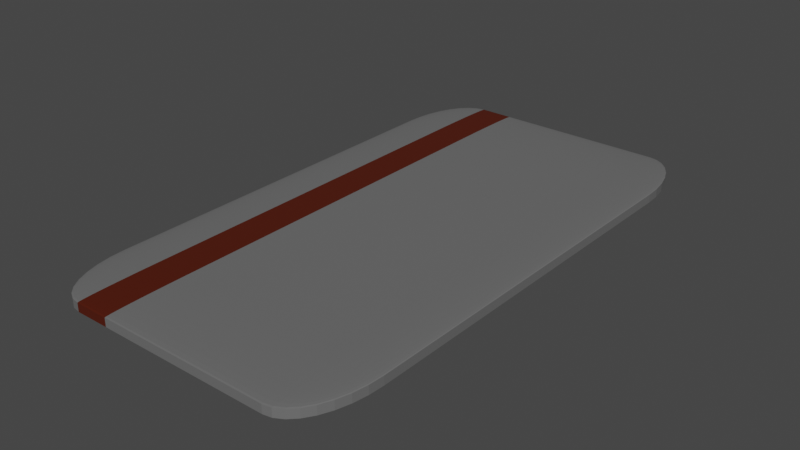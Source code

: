 # Source: BrownKeyCard.blend  (saved by Blender 3.6.11; exported with 4.5.12 LTS)
import bpy
from mathutils import Matrix  # noqa: F401  (used for matrix-valued properties, if any)

bpy.ops.wm.read_factory_settings(use_empty=True)
scene = bpy.context.scene
scene.name = 'Scene'

# ---- collections
col_collection = bpy.data.collections.new('Collection'); scene.collection.children.link(col_collection)

# ---- materials (node trees are filled in below, after node groups)
mat_base = bpy.data.materials.new('Base')
mat_base.use_transparent_shadow = False
mat_brown = bpy.data.materials.new('Brown')
mat_brown.use_transparent_shadow = False

# ---- material node trees
mat_base.use_nodes = True; mat_base.node_tree.nodes.clear()
_N = mat_base.node_tree.nodes; _L = mat_base.node_tree.links
n0 = _N.new('ShaderNodeBsdfPrincipled'); n0.name = 'Principled BSDF'; n0.location = (10, 300)
n0.distribution = 'GGX'
n0.subsurface_method = 'RANDOM_WALK_SKIN'
n0.inputs[0].default_value = (0.1473, 0.1473, 0.1473, 1.0)
n0.inputs[3].default_value = 1.45
n0.inputs[27].default_value = (0.0, 0.0, 0.0, 1.0)
n0.inputs[28].default_value = 1.0
n1 = _N.new('ShaderNodeOutputMaterial'); n1.name = 'Material Output'; n1.location = (300, 300)
_L.new(n0.outputs[0], n1.inputs[0])
n1.is_active_output = True
mat_brown.use_nodes = True; mat_brown.node_tree.nodes.clear()
_N = mat_brown.node_tree.nodes; _L = mat_brown.node_tree.links
n0 = _N.new('ShaderNodeBsdfPrincipled'); n0.name = 'Principled BSDF'; n0.location = (10, 300)
n0.distribution = 'GGX'
n0.subsurface_method = 'RANDOM_WALK_SKIN'
n0.inputs[0].default_value = (0.08022, 0.008023, 0.0, 1.0)
n0.inputs[3].default_value = 1.45
n0.inputs[27].default_value = (0.0, 0.0, 0.0, 1.0)
n0.inputs[28].default_value = 1.0
n1 = _N.new('ShaderNodeOutputMaterial'); n1.name = 'Material Output'; n1.location = (300, 300)
_L.new(n0.outputs[0], n1.inputs[0])
n1.is_active_output = True

# ---- world
world_world = bpy.data.worlds.new('World'); scene.world = world_world
world_world.use_nodes = True; world_world.node_tree.nodes.clear()
_N = world_world.node_tree.nodes; _L = world_world.node_tree.links
n0 = _N.new('ShaderNodeOutputWorld'); n0.name = 'World Output'; n0.location = (300, 300)
n1 = _N.new('ShaderNodeBackground'); n1.name = 'Background'; n1.location = (10, 300)
n1.inputs[0].default_value = (0.05088, 0.05088, 0.05088, 1.0)
_L.new(n1.outputs[0], n0.inputs[0])
n0.is_active_output = True
world_world.color = (0.05088, 0.05088, 0.05088)
world_world.use_sun_shadow = False
world_world.sun_shadow_jitter_overblur = 0.0

# ---- meshes
me_cube_007 = bpy.data.meshes.new('Cube.007')
me_cube_007.from_pydata([(-0.71, -0.71, -1.0), (-0.71, -1.0, -0.71), (-1.0, -0.71, -0.71), (-0.71, -0.7666, -0.9944), (-0.71, -0.821, -0.9779), (-0.71, -0.8711, -0.9511), (-0.71, -0.9151, -0.9151), (-0.7666, -0.71, -0.9944), (-0.7683, -0.769, -0.9879), (-0.7684, -0.8239, -0.9702), (-0.7679, -0.8713, -0.9439), (-0.7676, -0.9109, -0.9111), (-0.821, -0.71, -0.9779), (-0.8237, -0.7691, -0.9702), (-0.8223, -0.8225, -0.9526), (-0.8189, -0.866, -0.9289), (-0.8169, -0.9006, -0.9006), (-0.8711, -0.71, -0.9511), (-0.8716, -0.7682, -0.9437), (-0.8661, -0.819, -0.9288), (-0.8582, -0.8582, -0.9105), (-0.854, -0.888, -0.888), (-0.8774, -0.8774, -0.8774), (-0.7666, -0.9944, -0.71), (-0.821, -0.9779, -0.71), (-0.8711, -0.9511, -0.71), (-0.9151, -0.9151, -0.71), (-0.71, -0.9944, -0.7666), (-0.769, -0.9879, -0.7683), (-0.8239, -0.9702, -0.7684), (-0.8713, -0.9439, -0.7679), (-0.9109, -0.9111, -0.7676), (-0.71, -0.9779, -0.821), (-0.7691, -0.9702, -0.8237), (-0.8225, -0.9526, -0.8223), (-0.866, -0.9289, -0.8189), (-0.9006, -0.9006, -0.8169), (-0.71, -0.9511, -0.8711), (-0.7682, -0.9437, -0.8716), (-0.819, -0.9288, -0.8661), (-0.8582, -0.9105, -0.8582), (-0.888, -0.888, -0.854), (-0.9944, -0.71, -0.7666), (-0.9779, -0.71, -0.821), (-0.9511, -0.71, -0.8711), (-0.9151, -0.71, -0.9151), (-0.9944, -0.7666, -0.71), (-0.9879, -0.7683, -0.769), (-0.9702, -0.7684, -0.8239), (-0.9439, -0.7679, -0.8713), (-0.9111, -0.7676, -0.9109), (-0.9779, -0.821, -0.71), (-0.9702, -0.8237, -0.7691), (-0.9526, -0.8223, -0.8225), (-0.9289, -0.8189, -0.866), (-0.9006, -0.8169, -0.9006), (-0.9511, -0.8711, -0.71), (-0.9437, -0.8716, -0.7682), (-0.9288, -0.8661, -0.819), (-0.9105, -0.8582, -0.8582), (-0.888, -0.854, -0.888), (-0.71, -1.0, 0.71), (-0.71, -0.71, 1.0), (-1.0, -0.71, 0.71), (-0.71, -0.9944, 0.7666), (-0.71, -0.9779, 0.821), (-0.71, -0.9511, 0.8711), (-0.71, -0.9151, 0.9151), (-0.7666, -0.9944, 0.71), (-0.7683, -0.9879, 0.769), (-0.7684, -0.9702, 0.8239), (-0.7679, -0.9439, 0.8713), (-0.7676, -0.9111, 0.9109), (-0.821, -0.9779, 0.71), (-0.8237, -0.9702, 0.7691), (-0.8223, -0.9526, 0.8225), (-0.8189, -0.9289, 0.866), (-0.8169, -0.9006, 0.9006), (-0.8711, -0.9511, 0.71), (-0.8716, -0.9437, 0.7682), (-0.8661, -0.9288, 0.819), (-0.8582, -0.9105, 0.8582), (-0.854, -0.888, 0.888), (-0.8774, -0.8774, 0.8774), (-0.7666, -0.71, 0.9944), (-0.821, -0.71, 0.9779), (-0.8711, -0.71, 0.9511), (-0.9151, -0.71, 0.9151), (-0.71, -0.7666, 0.9944), (-0.769, -0.7683, 0.9879), (-0.8239, -0.7684, 0.9702), (-0.8713, -0.7679, 0.9439), (-0.9109, -0.7676, 0.9111), (-0.71, -0.821, 0.9779), (-0.7691, -0.8237, 0.9702), (-0.8225, -0.8223, 0.9526), (-0.866, -0.8189, 0.9289), (-0.9006, -0.8169, 0.9006), (-0.71, -0.8711, 0.9511), (-0.7682, -0.8716, 0.9437), (-0.819, -0.8661, 0.9288), (-0.8582, -0.8582, 0.9105), (-0.888, -0.854, 0.888), (-0.9944, -0.7666, 0.71), (-0.9779, -0.821, 0.71), (-0.9511, -0.8711, 0.71), (-0.9151, -0.9151, 0.71), (-0.9944, -0.71, 0.7666), (-0.9879, -0.769, 0.7683), (-0.9702, -0.8239, 0.7684), (-0.9439, -0.8713, 0.7679), (-0.9111, -0.9109, 0.7676), (-0.9779, -0.71, 0.821), (-0.9702, -0.7691, 0.8237), (-0.9526, -0.8225, 0.8223), (-0.9289, -0.866, 0.8189), (-0.9006, -0.9006, 0.8169), (-0.9511, -0.71, 0.8711), (-0.9437, -0.7682, 0.8716), (-0.9288, -0.819, 0.8661), (-0.9105, -0.8582, 0.8582), (-0.888, -0.888, 0.854), (-0.71, 0.71, -1.0), (-1.0, 0.71, -0.71), (-0.71, 1.0, -0.71), (-0.7666, 0.71, -0.9944), (-0.821, 0.71, -0.9779), (-0.8711, 0.71, -0.9511), (-0.9151, 0.71, -0.9151), (-0.71, 0.7666, -0.9944), (-0.769, 0.7683, -0.9879), (-0.8239, 0.7684, -0.9702), (-0.8713, 0.7679, -0.9439), (-0.9109, 0.7676, -0.9111), (-0.71, 0.821, -0.9779), (-0.7691, 0.8237, -0.9702), (-0.8225, 0.8223, -0.9526), (-0.866, 0.8189, -0.9289), (-0.9006, 0.8169, -0.9006), (-0.71, 0.8711, -0.9511), (-0.7682, 0.8716, -0.9437), (-0.819, 0.8661, -0.9288), (-0.8582, 0.8582, -0.9105), (-0.888, 0.854, -0.888), (-0.8774, 0.8774, -0.8774), (-0.9944, 0.7666, -0.71), (-0.9779, 0.821, -0.71), (-0.9511, 0.8711, -0.71), (-0.9151, 0.9151, -0.71), (-0.9944, 0.71, -0.7666), (-0.9879, 0.769, -0.7683), (-0.9702, 0.8239, -0.7684), (-0.9439, 0.8713, -0.7679), (-0.9111, 0.9109, -0.7676), (-0.9779, 0.71, -0.821), (-0.9702, 0.7691, -0.8237), (-0.9526, 0.8225, -0.8223), (-0.9289, 0.866, -0.8189), (-0.9006, 0.9006, -0.8169), (-0.9511, 0.71, -0.8711), (-0.9437, 0.7682, -0.8716), (-0.9288, 0.819, -0.8661), (-0.9105, 0.8582, -0.8582), (-0.888, 0.888, -0.854), (-0.71, 0.9944, -0.7666), (-0.71, 0.9779, -0.821), (-0.71, 0.9511, -0.8711), (-0.71, 0.9151, -0.9151), (-0.7666, 0.9944, -0.71), (-0.7683, 0.9879, -0.769), (-0.7684, 0.9702, -0.8239), (-0.7679, 0.9439, -0.8713), (-0.7676, 0.9111, -0.9109), (-0.821, 0.9779, -0.71), (-0.8237, 0.9702, -0.7691), (-0.8223, 0.9526, -0.8225), (-0.8189, 0.9289, -0.866), (-0.8169, 0.9006, -0.9006), (-0.8711, 0.9511, -0.71), (-0.8716, 0.9437, -0.7682), (-0.8661, 0.9288, -0.819), (-0.8582, 0.9105, -0.8582), (-0.854, 0.888, -0.888), (-0.71, 0.71, 1.0), (-0.71, 1.0, 0.71), (-1.0, 0.71, 0.71), (-0.71, 0.7666, 0.9944), (-0.71, 0.821, 0.9779), (-0.71, 0.8711, 0.9511), (-0.71, 0.9151, 0.9151), (-0.7666, 0.71, 0.9944), (-0.7683, 0.769, 0.9879), (-0.7684, 0.8239, 0.9702), (-0.7679, 0.8713, 0.9439), (-0.7676, 0.9109, 0.9111), (-0.821, 0.71, 0.9779), (-0.8237, 0.7691, 0.9702), (-0.8223, 0.8225, 0.9526), (-0.8189, 0.866, 0.9289), (-0.8169, 0.9006, 0.9006), (-0.8711, 0.71, 0.9511), (-0.8716, 0.7682, 0.9437), (-0.8661, 0.819, 0.9288), (-0.8582, 0.8582, 0.9105), (-0.854, 0.888, 0.888), (-0.8774, 0.8774, 0.8774), (-0.7666, 0.9944, 0.71), (-0.821, 0.9779, 0.71), (-0.8711, 0.9511, 0.71), (-0.9151, 0.9151, 0.71), (-0.71, 0.9944, 0.7666), (-0.769, 0.9879, 0.7683), (-0.8239, 0.9702, 0.7684), (-0.8713, 0.9439, 0.7679), (-0.9109, 0.9111, 0.7676), (-0.71, 0.9779, 0.821), (-0.7691, 0.9702, 0.8237), (-0.8225, 0.9526, 0.8223), (-0.866, 0.9289, 0.8189), (-0.9006, 0.9006, 0.8169), (-0.71, 0.9511, 0.8711), (-0.7682, 0.9437, 0.8716), (-0.819, 0.9288, 0.8661), (-0.8582, 0.9105, 0.8582), (-0.888, 0.888, 0.854), (-0.9944, 0.71, 0.7666), (-0.9779, 0.71, 0.821), (-0.9511, 0.71, 0.8711), (-0.9151, 0.71, 0.9151), (-0.9944, 0.7666, 0.71), (-0.9879, 0.7683, 0.769), (-0.9702, 0.7684, 0.8239), (-0.9439, 0.7679, 0.8713), (-0.9111, 0.7676, 0.9109), (-0.9779, 0.821, 0.71), (-0.9702, 0.8237, 0.7691), (-0.9526, 0.8223, 0.8225), (-0.9289, 0.8189, 0.866), (-0.9006, 0.8169, 0.9006), (-0.9511, 0.8711, 0.71), (-0.9437, 0.8716, 0.7682), (-0.9288, 0.8661, 0.819), (-0.9105, 0.8582, 0.8582), (-0.888, 0.854, 0.888), (0.71, -0.71, -1.0), (1.0, -0.71, -0.71), (0.71, -1.0, -0.71), (0.7666, -0.71, -0.9944), (0.821, -0.71, -0.9779), (0.8711, -0.71, -0.9511), (0.9151, -0.71, -0.9151), (0.71, -0.7666, -0.9944), (0.769, -0.7683, -0.9879), (0.8239, -0.7684, -0.9702), (0.8713, -0.7679, -0.9439), (0.9109, -0.7676, -0.9111), (0.71, -0.821, -0.9779), (0.7691, -0.8237, -0.9702), (0.8225, -0.8223, -0.9526), (0.866, -0.8189, -0.9289), (0.9006, -0.8169, -0.9006), (0.71, -0.8711, -0.9511), (0.7682, -0.8716, -0.9437), (0.819, -0.8661, -0.9288), (0.8582, -0.8582, -0.9105), (0.888, -0.854, -0.888), (0.8774, -0.8774, -0.8774), (0.9944, -0.7666, -0.71), (0.9779, -0.821, -0.71), (0.9511, -0.8711, -0.71), (0.9151, -0.9151, -0.71), (0.9944, -0.71, -0.7666), (0.9879, -0.769, -0.7683), (0.9702, -0.8239, -0.7684), (0.9439, -0.8713, -0.7679), (0.9111, -0.9109, -0.7676), (0.9779, -0.71, -0.821), (0.9702, -0.7691, -0.8237), (0.9526, -0.8225, -0.8223), (0.9289, -0.866, -0.8189), (0.9006, -0.9006, -0.8169), (0.9511, -0.71, -0.8711), (0.9437, -0.7682, -0.8716), (0.9288, -0.819, -0.8661), (0.9105, -0.8582, -0.8582), (0.888, -0.888, -0.854), (0.71, -0.9944, -0.7666), (0.71, -0.9779, -0.821), (0.71, -0.9511, -0.8711), (0.71, -0.9151, -0.9151), (0.7666, -0.9944, -0.71), (0.7683, -0.9879, -0.769), (0.7684, -0.9702, -0.8239), (0.7679, -0.9439, -0.8713), (0.7676, -0.9111, -0.9109), (0.821, -0.9779, -0.71), (0.8237, -0.9702, -0.7691), (0.8223, -0.9526, -0.8225), (0.8189, -0.9289, -0.866), (0.8169, -0.9006, -0.9006), (0.8711, -0.9511, -0.71), (0.8716, -0.9437, -0.7682), (0.8661, -0.9288, -0.819), (0.8582, -0.9105, -0.8582), (0.854, -0.888, -0.888), (0.71, -0.71, 1.0), (0.71, -1.0, 0.71), (1.0, -0.71, 0.71), (0.71, -0.7666, 0.9944), (0.71, -0.821, 0.9779), (0.71, -0.8711, 0.9511), (0.71, -0.9151, 0.9151), (0.7666, -0.71, 0.9944), (0.7683, -0.769, 0.9879), (0.7684, -0.8239, 0.9702), (0.7679, -0.8713, 0.9439), (0.7676, -0.9109, 0.9111), (0.821, -0.71, 0.9779), (0.8237, -0.7691, 0.9702), (0.8223, -0.8225, 0.9526), (0.8189, -0.866, 0.9289), (0.8169, -0.9006, 0.9006), (0.8711, -0.71, 0.9511), (0.8716, -0.7682, 0.9437), (0.8661, -0.819, 0.9288), (0.8582, -0.8582, 0.9105), (0.854, -0.888, 0.888), (0.8774, -0.8774, 0.8774), (0.7666, -0.9944, 0.71), (0.821, -0.9779, 0.71), (0.8711, -0.9511, 0.71), (0.9151, -0.9151, 0.71), (0.71, -0.9944, 0.7666), (0.769, -0.9879, 0.7683), (0.8239, -0.9702, 0.7684), (0.8713, -0.9439, 0.7679), (0.9109, -0.9111, 0.7676), (0.71, -0.9779, 0.821), (0.7691, -0.9702, 0.8237), (0.8225, -0.9526, 0.8223), (0.866, -0.9289, 0.8189), (0.9006, -0.9006, 0.8169), (0.71, -0.9511, 0.8711), (0.7682, -0.9437, 0.8716), (0.819, -0.9288, 0.8661), (0.8582, -0.9105, 0.8582), (0.888, -0.888, 0.854), (0.9944, -0.71, 0.7666), (0.9779, -0.71, 0.821), (0.9511, -0.71, 0.8711), (0.9151, -0.71, 0.9151), (0.9944, -0.7666, 0.71), (0.9879, -0.7683, 0.769), (0.9702, -0.7684, 0.8239), (0.9439, -0.7679, 0.8713), (0.9111, -0.7676, 0.9109), (0.9779, -0.821, 0.71), (0.9702, -0.8237, 0.7691), (0.9526, -0.8223, 0.8225), (0.9289, -0.8189, 0.866), (0.9006, -0.8169, 0.9006), (0.9511, -0.8711, 0.71), (0.9437, -0.8716, 0.7682), (0.9288, -0.8661, 0.819), (0.9105, -0.8582, 0.8582), (0.888, -0.854, 0.888), (0.71, 0.71, -1.0), (0.71, 1.0, -0.71), (1.0, 0.71, -0.71), (0.71, 0.7666, -0.9944), (0.71, 0.821, -0.9779), (0.71, 0.8711, -0.9511), (0.71, 0.9151, -0.9151), (0.7666, 0.71, -0.9944), (0.7683, 0.769, -0.9879), (0.7684, 0.8239, -0.9702), (0.7679, 0.8713, -0.9439), (0.7676, 0.9109, -0.9111), (0.821, 0.71, -0.9779), (0.8237, 0.7691, -0.9702), (0.8223, 0.8225, -0.9526), (0.8189, 0.866, -0.9289), (0.8169, 0.9006, -0.9006), (0.8711, 0.71, -0.9511), (0.8716, 0.7682, -0.9437), (0.8661, 0.819, -0.9288), (0.8582, 0.8582, -0.9105), (0.854, 0.888, -0.888), (0.8774, 0.8774, -0.8774), (0.7666, 0.9944, -0.71), (0.821, 0.9779, -0.71), (0.8711, 0.9511, -0.71), (0.9151, 0.9151, -0.71), (0.71, 0.9944, -0.7666), (0.769, 0.9879, -0.7683), (0.8239, 0.9702, -0.7684), (0.8713, 0.9439, -0.7679), (0.9109, 0.9111, -0.7676), (0.71, 0.9779, -0.821), (0.7691, 0.9702, -0.8237), (0.8225, 0.9526, -0.8223), (0.866, 0.9289, -0.8189), (0.9006, 0.9006, -0.8169), (0.71, 0.9511, -0.8711), (0.7682, 0.9437, -0.8716), (0.819, 0.9288, -0.8661), (0.8582, 0.9105, -0.8582), (0.888, 0.888, -0.854), (0.9944, 0.71, -0.7666), (0.9779, 0.71, -0.821), (0.9511, 0.71, -0.8711), (0.9151, 0.71, -0.9151), (0.9944, 0.7666, -0.71), (0.9879, 0.7683, -0.769), (0.9702, 0.7684, -0.8239), (0.9439, 0.7679, -0.8713), (0.9111, 0.7676, -0.9109), (0.9779, 0.821, -0.71), (0.9702, 0.8237, -0.7691), (0.9526, 0.8223, -0.8225), (0.9289, 0.8189, -0.866), (0.9006, 0.8169, -0.9006), (0.9511, 0.8711, -0.71), (0.9437, 0.8716, -0.7682), (0.9288, 0.8661, -0.819), (0.9105, 0.8582, -0.8582), (0.888, 0.854, -0.888), (0.71, 0.71, 1.0), (1.0, 0.71, 0.71), (0.71, 1.0, 0.71), (0.7666, 0.71, 0.9944), (0.821, 0.71, 0.9779), (0.8711, 0.71, 0.9511), (0.9151, 0.71, 0.9151), (0.71, 0.7666, 0.9944), (0.769, 0.7683, 0.9879), (0.8239, 0.7684, 0.9702), (0.8713, 0.7679, 0.9439), (0.9109, 0.7676, 0.9111), (0.71, 0.821, 0.9779), (0.7691, 0.8237, 0.9702), (0.8225, 0.8223, 0.9526), (0.866, 0.8189, 0.9289), (0.9006, 0.8169, 0.9006), (0.71, 0.8711, 0.9511), (0.7682, 0.8716, 0.9437), (0.819, 0.8661, 0.9288), (0.8582, 0.8582, 0.9105), (0.888, 0.854, 0.888), (0.8774, 0.8774, 0.8774), (0.9944, 0.7666, 0.71), (0.9779, 0.821, 0.71), (0.9511, 0.8711, 0.71), (0.9151, 0.9151, 0.71), (0.9944, 0.71, 0.7666), (0.9879, 0.769, 0.7683), (0.9702, 0.8239, 0.7684), (0.9439, 0.8713, 0.7679), (0.9111, 0.9109, 0.7676), (0.9779, 0.71, 0.821), (0.9702, 0.7691, 0.8237), (0.9526, 0.8225, 0.8223), (0.9289, 0.866, 0.8189), (0.9006, 0.9006, 0.8169), (0.9511, 0.71, 0.8711), (0.9437, 0.7682, 0.8716), (0.9288, 0.819, 0.8661), (0.9105, 0.8582, 0.8582), (0.888, 0.888, 0.854), (0.71, 0.9944, 0.7666), (0.71, 0.9779, 0.821), (0.71, 0.9511, 0.8711), (0.71, 0.9151, 0.9151), (0.7666, 0.9944, 0.71), (0.7683, 0.9879, 0.769), (0.7684, 0.9702, 0.8239), (0.7679, 0.9439, 0.8713), (0.7676, 0.9111, 0.9109), (0.821, 0.9779, 0.71), (0.8237, 0.9702, 0.7691), (0.8223, 0.9526, 0.8225), (0.8189, 0.9289, 0.866), (0.8169, 0.9006, 0.9006), (0.8711, 0.9511, 0.71), (0.8716, 0.9437, 0.7682), (0.8661, 0.9288, 0.819), (0.8582, 0.9105, 0.8582), (0.854, 0.888, 0.888), (-0.2367, 0.71, -1.0), (-0.71, 0.71, -1.0), (-0.71, 0.7666, -0.9944), (-0.2367, 0.7666, -0.9944), (-0.71, 0.821, -0.9779), (-0.2367, 0.821, -0.9779), (-0.71, 0.8711, -0.9511), (-0.2367, 0.8711, -0.9511), (-0.71, 0.9151, -0.9151), (-0.2367, 0.9151, -0.9151), (-0.71, 0.9511, -0.8711), (-0.2367, 0.9511, -0.8711), (-0.71, 0.9779, -0.821), (-0.2367, 0.9779, -0.821), (-0.71, 0.9944, -0.7666), (-0.2367, 0.9944, -0.7666), (-0.71, 1.0, -0.71), (-0.2367, 1.0, -0.71), (-0.71, 0.71, 1.0), (-0.2367, 0.71, 1.0), (-0.2367, 0.7666, 0.9944), (-0.71, 0.7666, 0.9944), (-0.2367, 0.821, 0.9779), (-0.71, 0.821, 0.9779), (-0.2367, 0.8711, 0.9511), (-0.71, 0.8711, 0.9511), (-0.2367, 0.9151, 0.9151), (-0.71, 0.9151, 0.9151), (-0.2367, 0.9511, 0.8711), (-0.71, 0.9511, 0.8711), (-0.2367, 0.9779, 0.821), (-0.71, 0.9779, 0.821), (-0.2367, 0.9944, 0.7666), (-0.71, 0.9944, 0.7666), (-0.2367, 1.0, 0.71), (-0.71, 1.0, 0.71), (-0.71, -0.71, -1.0), (-0.2367, -0.71, -1.0), (-0.2367, -0.7666, -0.9944), (-0.71, -0.7666, -0.9944), (-0.2367, -0.821, -0.9779), (-0.71, -0.821, -0.9779), (-0.2367, -0.8711, -0.9511), (-0.71, -0.8711, -0.9511), (-0.2367, -0.9151, -0.9151), (-0.71, -0.9151, -0.9151), (-0.2367, -0.9511, -0.8711), (-0.71, -0.9511, -0.8711), (-0.2367, -0.9779, -0.821), (-0.71, -0.9779, -0.821), (-0.2367, -0.9944, -0.7666), (-0.71, -0.9944, -0.7666), (-0.2367, -1.0, -0.71), (-0.71, -1.0, -0.71), (-0.2367, -0.71, 1.0), (-0.71, -0.71, 1.0), (-0.71, -0.7666, 0.9944), (-0.2367, -0.7666, 0.9944), (-0.71, -0.821, 0.9779), (-0.2367, -0.821, 0.9779), (-0.71, -0.8711, 0.9511), (-0.2367, -0.8711, 0.9511), (-0.71, -0.9151, 0.9151), (-0.2367, -0.9151, 0.9151), (-0.71, -0.9511, 0.8711), (-0.2367, -0.9511, 0.8711), (-0.71, -0.9779, 0.821), (-0.2367, -0.9779, 0.821), (-0.71, -0.9944, 0.7666), (-0.2367, -0.9944, 0.7666), (-0.71, -1.0, 0.71), (-0.2367, -1.0, 0.71), (-0.4722, 0.71, -1.0), (-0.4722, 0.7666, -0.9944), (-0.4722, 0.821, -0.9779), (-0.4722, 0.8711, -0.9511), (-0.4722, 0.9151, -0.9151), (-0.4722, 0.9511, -0.8711), (-0.4722, 0.9779, -0.821), (-0.4722, 0.9944, -0.7666), (-0.4722, 1.0, -0.71), (-0.4722, 0.71, 1.0), (-0.4722, 0.7666, 0.9944), (-0.4722, 0.821, 0.9779), (-0.4722, 0.8711, 0.9511), (-0.4722, 0.9151, 0.9151), (-0.4722, 0.9511, 0.8711), (-0.4722, 0.9779, 0.821), (-0.4722, 0.9944, 0.7666), (-0.4722, 1.0, 0.71), (-0.4722, -0.71, -1.0), (-0.4722, -0.7666, -0.9944), (-0.4722, -0.821, -0.9779), (-0.4722, -0.8711, -0.9511), (-0.4722, -0.9151, -0.9151), (-0.4722, -0.9511, -0.8711), (-0.4722, -0.9779, -0.821), (-0.4722, -0.9944, -0.7666), (-0.4722, -1.0, -0.71), (-0.4722, -0.71, 1.0), (-0.4722, -0.7666, 0.9944), (-0.4722, -0.821, 0.9779), (-0.4722, -0.8711, 0.9511), (-0.4722, -0.9151, 0.9151), (-0.4722, -0.9511, 0.8711), (-0.4722, -0.9779, 0.821), (-0.4722, -0.9944, 0.7666), (-0.4722, -1.0, 0.71)], [], [(541, 558, 61, 1), (368, 428, 307, 245), (506, 183, 62, 543), (2, 63, 185, 123), (505, 522, 429, 367), (0, 3, 8, 7), (3, 4, 9, 8), (4, 5, 10, 9), (5, 6, 11, 10), (7, 8, 13, 12), (8, 9, 14, 13), (9, 10, 15, 14), (10, 11, 16, 15), (12, 13, 18, 17), (13, 14, 19, 18), (14, 15, 20, 19), (15, 16, 21, 20), (17, 18, 50, 45), (18, 19, 55, 50), (19, 20, 60, 55), (20, 21, 22, 60), (1, 23, 28, 27), (23, 24, 29, 28), (24, 25, 30, 29), (25, 26, 31, 30), (27, 28, 33, 32), (28, 29, 34, 33), (29, 30, 35, 34), (30, 31, 36, 35), (32, 33, 38, 37), (33, 34, 39, 38), (34, 35, 40, 39), (35, 36, 41, 40), (37, 38, 11, 6), (38, 39, 16, 11), (39, 40, 21, 16), (40, 41, 22, 21), (2, 42, 47, 46), (42, 43, 48, 47), (43, 44, 49, 48), (44, 45, 50, 49), (46, 47, 52, 51), (47, 48, 53, 52), (48, 49, 54, 53), (49, 50, 55, 54), (51, 52, 57, 56), (52, 53, 58, 57), (53, 54, 59, 58), (54, 55, 60, 59), (56, 57, 31, 26), (57, 58, 36, 31), (58, 59, 41, 36), (59, 60, 22, 41), (61, 64, 69, 68), (64, 65, 70, 69), (65, 66, 71, 70), (66, 67, 72, 71), (68, 69, 74, 73), (69, 70, 75, 74), (70, 71, 76, 75), (71, 72, 77, 76), (73, 74, 79, 78), (74, 75, 80, 79), (75, 76, 81, 80), (76, 77, 82, 81), (78, 79, 111, 106), (79, 80, 116, 111), (80, 81, 121, 116), (81, 82, 83, 121), (62, 84, 89, 88), (84, 85, 90, 89), (85, 86, 91, 90), (86, 87, 92, 91), (88, 89, 94, 93), (89, 90, 95, 94), (90, 91, 96, 95), (91, 92, 97, 96), (93, 94, 99, 98), (94, 95, 100, 99), (95, 96, 101, 100), (96, 97, 102, 101), (98, 99, 72, 67), (99, 100, 77, 72), (100, 101, 82, 77), (101, 102, 83, 82), (63, 103, 108, 107), (103, 104, 109, 108), (104, 105, 110, 109), (105, 106, 111, 110), (107, 108, 113, 112), (108, 109, 114, 113), (109, 110, 115, 114), (110, 111, 116, 115), (112, 113, 118, 117), (113, 114, 119, 118), (114, 115, 120, 119), (115, 116, 121, 120), (117, 118, 92, 87), (118, 119, 97, 92), (119, 120, 102, 97), (120, 121, 83, 102), (122, 125, 130, 129), (125, 126, 131, 130), (126, 127, 132, 131), (127, 128, 133, 132), (129, 130, 135, 134), (130, 131, 136, 135), (131, 132, 137, 136), (132, 133, 138, 137), (134, 135, 140, 139), (135, 136, 141, 140), (136, 137, 142, 141), (137, 138, 143, 142), (139, 140, 172, 167), (140, 141, 177, 172), (141, 142, 182, 177), (142, 143, 144, 182), (123, 145, 150, 149), (145, 146, 151, 150), (146, 147, 152, 151), (147, 148, 153, 152), (149, 150, 155, 154), (150, 151, 156, 155), (151, 152, 157, 156), (152, 153, 158, 157), (154, 155, 160, 159), (155, 156, 161, 160), (156, 157, 162, 161), (157, 158, 163, 162), (159, 160, 133, 128), (160, 161, 138, 133), (161, 162, 143, 138), (162, 163, 144, 143), (124, 164, 169, 168), (164, 165, 170, 169), (165, 166, 171, 170), (166, 167, 172, 171), (168, 169, 174, 173), (169, 170, 175, 174), (170, 171, 176, 175), (171, 172, 177, 176), (173, 174, 179, 178), (174, 175, 180, 179), (175, 176, 181, 180), (176, 177, 182, 181), (178, 179, 153, 148), (179, 180, 158, 153), (180, 181, 163, 158), (181, 182, 144, 163), (183, 186, 191, 190), (186, 187, 192, 191), (187, 188, 193, 192), (188, 189, 194, 193), (190, 191, 196, 195), (191, 192, 197, 196), (192, 193, 198, 197), (193, 194, 199, 198), (195, 196, 201, 200), (196, 197, 202, 201), (197, 198, 203, 202), (198, 199, 204, 203), (200, 201, 233, 228), (201, 202, 238, 233), (202, 203, 243, 238), (203, 204, 205, 243), (184, 206, 211, 210), (206, 207, 212, 211), (207, 208, 213, 212), (208, 209, 214, 213), (210, 211, 216, 215), (211, 212, 217, 216), (212, 213, 218, 217), (213, 214, 219, 218), (215, 216, 221, 220), (216, 217, 222, 221), (217, 218, 223, 222), (218, 219, 224, 223), (220, 221, 194, 189), (221, 222, 199, 194), (222, 223, 204, 199), (223, 224, 205, 204), (185, 225, 230, 229), (225, 226, 231, 230), (226, 227, 232, 231), (227, 228, 233, 232), (229, 230, 235, 234), (230, 231, 236, 235), (231, 232, 237, 236), (232, 233, 238, 237), (234, 235, 240, 239), (235, 236, 241, 240), (236, 237, 242, 241), (237, 238, 243, 242), (239, 240, 214, 209), (240, 241, 219, 214), (241, 242, 224, 219), (242, 243, 205, 224), (244, 247, 252, 251), (247, 248, 253, 252), (248, 249, 254, 253), (249, 250, 255, 254), (251, 252, 257, 256), (252, 253, 258, 257), (253, 254, 259, 258), (254, 255, 260, 259), (256, 257, 262, 261), (257, 258, 263, 262), (258, 259, 264, 263), (259, 260, 265, 264), (261, 262, 294, 289), (262, 263, 299, 294), (263, 264, 304, 299), (264, 265, 266, 304), (245, 267, 272, 271), (267, 268, 273, 272), (268, 269, 274, 273), (269, 270, 275, 274), (271, 272, 277, 276), (272, 273, 278, 277), (273, 274, 279, 278), (274, 275, 280, 279), (276, 277, 282, 281), (277, 278, 283, 282), (278, 279, 284, 283), (279, 280, 285, 284), (281, 282, 255, 250), (282, 283, 260, 255), (283, 284, 265, 260), (284, 285, 266, 265), (246, 286, 291, 290), (286, 287, 292, 291), (287, 288, 293, 292), (288, 289, 294, 293), (290, 291, 296, 295), (291, 292, 297, 296), (292, 293, 298, 297), (293, 294, 299, 298), (295, 296, 301, 300), (296, 297, 302, 301), (297, 298, 303, 302), (298, 299, 304, 303), (300, 301, 275, 270), (301, 302, 280, 275), (302, 303, 285, 280), (303, 304, 266, 285), (305, 308, 313, 312), (308, 309, 314, 313), (309, 310, 315, 314), (310, 311, 316, 315), (312, 313, 318, 317), (313, 314, 319, 318), (314, 315, 320, 319), (315, 316, 321, 320), (317, 318, 323, 322), (318, 319, 324, 323), (319, 320, 325, 324), (320, 321, 326, 325), (322, 323, 355, 350), (323, 324, 360, 355), (324, 325, 365, 360), (325, 326, 327, 365), (306, 328, 333, 332), (328, 329, 334, 333), (329, 330, 335, 334), (330, 331, 336, 335), (332, 333, 338, 337), (333, 334, 339, 338), (334, 335, 340, 339), (335, 336, 341, 340), (337, 338, 343, 342), (338, 339, 344, 343), (339, 340, 345, 344), (340, 341, 346, 345), (342, 343, 316, 311), (343, 344, 321, 316), (344, 345, 326, 321), (345, 346, 327, 326), (307, 347, 352, 351), (347, 348, 353, 352), (348, 349, 354, 353), (349, 350, 355, 354), (351, 352, 357, 356), (352, 353, 358, 357), (353, 354, 359, 358), (354, 355, 360, 359), (356, 357, 362, 361), (357, 358, 363, 362), (358, 359, 364, 363), (359, 360, 365, 364), (361, 362, 336, 331), (362, 363, 341, 336), (363, 364, 346, 341), (364, 365, 327, 346), (366, 369, 374, 373), (369, 370, 375, 374), (370, 371, 376, 375), (371, 372, 377, 376), (373, 374, 379, 378), (374, 375, 380, 379), (375, 376, 381, 380), (376, 377, 382, 381), (378, 379, 384, 383), (379, 380, 385, 384), (380, 381, 386, 385), (381, 382, 387, 386), (383, 384, 416, 411), (384, 385, 421, 416), (385, 386, 426, 421), (386, 387, 388, 426), (367, 389, 394, 393), (389, 390, 395, 394), (390, 391, 396, 395), (391, 392, 397, 396), (393, 394, 399, 398), (394, 395, 400, 399), (395, 396, 401, 400), (396, 397, 402, 401), (398, 399, 404, 403), (399, 400, 405, 404), (400, 401, 406, 405), (401, 402, 407, 406), (403, 404, 377, 372), (404, 405, 382, 377), (405, 406, 387, 382), (406, 407, 388, 387), (368, 408, 413, 412), (408, 409, 414, 413), (409, 410, 415, 414), (410, 411, 416, 415), (412, 413, 418, 417), (413, 414, 419, 418), (414, 415, 420, 419), (415, 416, 421, 420), (417, 418, 423, 422), (418, 419, 424, 423), (419, 420, 425, 424), (420, 421, 426, 425), (422, 423, 397, 392), (423, 424, 402, 397), (424, 425, 407, 402), (425, 426, 388, 407), (427, 430, 435, 434), (430, 431, 436, 435), (431, 432, 437, 436), (432, 433, 438, 437), (434, 435, 440, 439), (435, 436, 441, 440), (436, 437, 442, 441), (437, 438, 443, 442), (439, 440, 445, 444), (440, 441, 446, 445), (441, 442, 447, 446), (442, 443, 448, 447), (444, 445, 477, 472), (445, 446, 482, 477), (446, 447, 487, 482), (447, 448, 449, 487), (428, 450, 455, 454), (450, 451, 456, 455), (451, 452, 457, 456), (452, 453, 458, 457), (454, 455, 460, 459), (455, 456, 461, 460), (456, 457, 462, 461), (457, 458, 463, 462), (459, 460, 465, 464), (460, 461, 466, 465), (461, 462, 467, 466), (462, 463, 468, 467), (464, 465, 438, 433), (465, 466, 443, 438), (466, 467, 448, 443), (467, 468, 449, 448), (429, 469, 474, 473), (469, 470, 475, 474), (470, 471, 476, 475), (471, 472, 477, 476), (473, 474, 479, 478), (474, 475, 480, 479), (475, 476, 481, 480), (476, 477, 482, 481), (478, 479, 484, 483), (479, 480, 485, 484), (480, 481, 486, 485), (481, 482, 487, 486), (483, 484, 458, 453), (484, 485, 463, 458), (485, 486, 468, 463), (486, 487, 449, 468), (122, 0, 7, 125), (125, 7, 12, 126), (126, 12, 17, 127), (127, 17, 45, 128), (128, 45, 44, 159), (159, 44, 43, 154), (154, 43, 42, 149), (149, 42, 2, 123), (1, 61, 68, 23), (23, 68, 73, 24), (24, 73, 78, 25), (25, 78, 106, 26), (26, 106, 105, 56), (56, 105, 104, 51), (51, 104, 103, 46), (46, 103, 63, 2), (62, 183, 190, 84), (84, 190, 195, 85), (85, 195, 200, 86), (86, 200, 228, 87), (87, 228, 227, 117), (117, 227, 226, 112), (112, 226, 225, 107), (107, 225, 185, 63), (184, 124, 168, 206), (206, 168, 173, 207), (207, 173, 178, 208), (208, 178, 148, 209), (209, 148, 147, 239), (239, 147, 146, 234), (234, 146, 145, 229), (229, 145, 123, 185), (489, 122, 129, 490), (490, 129, 134, 492), (492, 134, 139, 494), (494, 139, 167, 496), (496, 167, 166, 498), (498, 166, 165, 500), (500, 165, 164, 502), (502, 164, 124, 504), (507, 427, 434, 508), (508, 434, 439, 510), (510, 439, 444, 512), (512, 444, 472, 514), (514, 472, 471, 516), (516, 471, 470, 518), (518, 470, 469, 520), (520, 469, 429, 522), (428, 368, 412, 450), (450, 412, 417, 451), (451, 417, 422, 452), (452, 422, 392, 453), (453, 392, 391, 483), (483, 391, 390, 478), (478, 390, 389, 473), (473, 389, 367, 429), (244, 366, 373, 247), (247, 373, 378, 248), (248, 378, 383, 249), (249, 383, 411, 250), (250, 411, 410, 281), (281, 410, 409, 276), (276, 409, 408, 271), (271, 408, 368, 245), (427, 305, 312, 430), (430, 312, 317, 431), (431, 317, 322, 432), (432, 322, 350, 433), (433, 350, 349, 464), (464, 349, 348, 459), (459, 348, 347, 454), (454, 347, 307, 428), (306, 246, 290, 328), (328, 290, 295, 329), (329, 295, 300, 330), (330, 300, 270, 331), (331, 270, 269, 361), (361, 269, 268, 356), (356, 268, 267, 351), (351, 267, 245, 307), (525, 244, 251, 526), (526, 251, 256, 528), (528, 256, 261, 530), (530, 261, 289, 532), (532, 289, 288, 534), (534, 288, 287, 536), (536, 287, 286, 538), (538, 286, 246, 540), (543, 62, 88, 544), (544, 88, 93, 546), (546, 93, 98, 548), (548, 98, 67, 550), (550, 67, 66, 552), (552, 66, 65, 554), (554, 65, 64, 556), (556, 64, 61, 558), (488, 366, 244, 525), (122, 489, 524, 0), (560, 488, 525, 578), (332, 557, 559, 306), (594, 556, 558, 595), (337, 555, 557, 332), (593, 554, 556, 594), (342, 553, 555, 337), (592, 552, 554, 593), (311, 551, 553, 342), (591, 550, 552, 592), (310, 549, 551, 311), (590, 548, 550, 591), (309, 547, 549, 310), (589, 546, 548, 590), (308, 545, 547, 309), (588, 544, 546, 589), (305, 542, 545, 308), (587, 543, 544, 588), (27, 539, 541, 1), (585, 538, 540, 586), (32, 537, 539, 27), (584, 536, 538, 585), (37, 535, 537, 32), (583, 534, 536, 584), (6, 533, 535, 37), (582, 532, 534, 583), (5, 531, 533, 6), (581, 530, 532, 582), (4, 529, 531, 5), (580, 528, 530, 581), (3, 527, 529, 4), (579, 526, 528, 580), (0, 524, 527, 3), (578, 525, 526, 579), (210, 521, 523, 184), (576, 520, 522, 577), (215, 519, 521, 210), (575, 518, 520, 576), (220, 517, 519, 215), (574, 516, 518, 575), (189, 515, 517, 220), (573, 514, 516, 574), (188, 513, 515, 189), (572, 512, 514, 573), (187, 511, 513, 188), (571, 510, 512, 572), (186, 509, 511, 187), (570, 508, 510, 571), (183, 506, 509, 186), (569, 507, 508, 570), (393, 503, 505, 367), (567, 502, 504, 568), (398, 501, 503, 393), (566, 500, 502, 567), (403, 499, 501, 398), (565, 498, 500, 566), (372, 497, 499, 403), (564, 496, 498, 565), (371, 495, 497, 372), (563, 494, 496, 564), (370, 493, 495, 371), (562, 492, 494, 563), (369, 491, 493, 370), (561, 490, 492, 562), (366, 488, 491, 369), (560, 489, 490, 561), (124, 184, 523, 504), (568, 577, 522, 505), (427, 507, 542, 305), (569, 506, 543, 587), (246, 306, 559, 540), (586, 595, 558, 541), (540, 559, 595, 586), (507, 569, 587, 542), (504, 523, 577, 568), (488, 560, 561, 491), (491, 561, 562, 493), (493, 562, 563, 495), (495, 563, 564, 497), (497, 564, 565, 499), (499, 565, 566, 501), (501, 566, 567, 503), (503, 567, 568, 505), (506, 569, 570, 509), (509, 570, 571, 511), (511, 571, 572, 513), (513, 572, 573, 515), (515, 573, 574, 517), (517, 574, 575, 519), (519, 575, 576, 521), (521, 576, 577, 523), (524, 578, 579, 527), (527, 579, 580, 529), (529, 580, 581, 531), (531, 581, 582, 533), (533, 582, 583, 535), (535, 583, 584, 537), (537, 584, 585, 539), (539, 585, 586, 541), (542, 587, 588, 545), (545, 588, 589, 547), (547, 589, 590, 549), (549, 590, 591, 551), (551, 591, 592, 553), (553, 592, 593, 555), (555, 593, 594, 557), (557, 594, 595, 559), (489, 560, 578, 524)])
me_cube_007.polygons.foreach_set('material_index', [0, 0, 0, 0, 0, 0, 0, 0, 0, 0, 0, 0, 0, 0, 0, 0, 0, 0, 0, 0, 0, 0, 0, 0, 0, 0, 0, 0, 0, 0, 0, 0, 0, 0, 0, 0, 0, 0, 0, 0, 0, 0, 0, 0, 0, 0, 0, 0, 0, 0, 0, 0, 0, 0, 0, 0, 0, 0, 0, 0, 0, 0, 0, 0, 0, 0, 0, 0, 0, 0, 0, 0, 0, 0, 0, 0, 0, 0, 0, 0, 0, 0, 0, 0, 0, 0, 0, 0, 0, 0, 0, 0, 0, 0, 0, 0, 0, 0, 0, 0, 0, 0, 0, 0, 0, 0, 0, 0, 0, 0, 0, 0, 0, 0, 0, 0, 0, 0, 0, 0, 0, 0, 0, 0, 0, 0, 0, 0, 0, 0, 0, 0, 0, 0, 0, 0, 0, 0, 0, 0, 0, 0, 0, 0, 0, 0, 0, 0, 0, 0, 0, 0, 0, 0, 0, 0, 0, 0, 0, 0, 0, 0, 0, 0, 0, 0, 0, 0, 0, 0, 0, 0, 0, 0, 0, 0, 0, 0, 0, 0, 0, 0, 0, 0, 0, 0, 0, 0, 0, 0, 0, 0, 0, 0, 0, 0, 0, 0, 0, 0, 0, 0, 0, 0, 0, 0, 0, 0, 0, 0, 0, 0, 0, 0, 0, 0, 0, 0, 0, 0, 0, 0, 0, 0, 0, 0, 0, 0, 0, 0, 0, 0, 0, 0, 0, 0, 0, 0, 0, 0, 0, 0, 0, 0, 0, 0, 0, 0, 0, 0, 0, 0, 0, 0, 0, 0, 0, 0, 0, 0, 0, 0, 0, 0, 0, 0, 0, 0, 0, 0, 0, 0, 0, 0, 0, 0, 0, 0, 0, 0, 0, 0, 0, 0, 0, 0, 0, 0, 0, 0, 0, 0, 0, 0, 0, 0, 0, 0, 0, 0, 0, 0, 0, 0, 0, 0, 0, 0, 0, 0, 0, 0, 0, 0, 0, 0, 0, 0, 0, 0, 0, 0, 0, 0, 0, 0, 0, 0, 0, 0, 0, 0, 0, 0, 0, 0, 0, 0, 0, 0, 0, 0, 0, 0, 0, 0, 0, 0, 0, 0, 0, 0, 0, 0, 0, 0, 0, 0, 0, 0, 0, 0, 0, 0, 0, 0, 0, 0, 0, 0, 0, 0, 0, 0, 0, 0, 0, 0, 0, 0, 0, 0, 0, 0, 0, 0, 0, 0, 0, 0, 0, 0, 0, 0, 0, 0, 0, 0, 0, 0, 0, 0, 0, 0, 0, 0, 0, 0, 0, 0, 0, 0, 0, 0, 0, 0, 0, 0, 0, 0, 0, 0, 0, 0, 0, 0, 0, 0, 0, 0, 0, 0, 0, 0, 0, 0, 0, 0, 0, 0, 0, 0, 0, 0, 0, 0, 0, 0, 0, 0, 0, 0, 0, 0, 0, 0, 0, 0, 0, 0, 0, 0, 0, 0, 0, 0, 0, 0, 0, 0, 0, 0, 0, 0, 0, 0, 0, 0, 0, 0, 0, 0, 0, 0, 0, 0, 0, 0, 0, 1, 0, 1, 0, 1, 0, 1, 0, 1, 0, 1, 0, 1, 0, 1, 0, 0, 0, 0, 0, 0, 0, 0, 0, 0, 0, 0, 0, 0, 0, 0, 0, 0, 0, 0, 0, 0, 0, 0, 0, 0, 0, 0, 0, 0, 0, 0, 0, 1, 0, 1, 0, 1, 0, 1, 0, 1, 0, 1, 0, 1, 0, 1, 0, 0, 0, 1, 0, 1, 0, 0, 1, 0, 0, 0, 0, 0, 0, 0, 0, 1, 1, 1, 1, 1, 1, 1, 1, 1, 1, 1, 1, 1, 1, 1, 1, 0, 0, 0, 0, 0, 0, 0, 0, 1])
_uv = me_cube_007.uv_layers.new(name='UVMap')
_uv.uv.foreach_set('vector', [0.4112, 0.9638, 0.5888, 0.9637, 0.5888, 0.9637, 0.4112, 0.9638, 0.4112, 0.5362, 0.5888, 0.5362, 0.5888, 0.7137, 0.4112, 0.7138, 0.8388, 0.5362, 0.8388, 0.5362, 0.8387, 0.7137, 0.8387, 0.7137, 0.4112, 0.03625, 0.5888, 0.03625, 0.5888, 0.2137, 0.4112, 0.2138, 0.4112, 0.3454, 0.5888, 0.3454, 0.5888, 0.4637, 0.4112, 0.4638, 0.1612, 0.7138, 0.1612, 0.7208, 0.154, 0.7211, 0.1542, 0.7138, 0.1612, 0.7208, 0.1612, 0.7276, 0.154, 0.728, 0.154, 0.7211, 0.1612, 0.7276, 0.1612, 0.7339, 0.154, 0.7339, 0.154, 0.728, 0.1612, 0.7339, 0.1612, 0.75, 0.154, 0.75, 0.154, 0.7339, 0.1542, 0.7138, 0.154, 0.7211, 0.147, 0.7211, 0.1474, 0.7138, 0.154, 0.7211, 0.154, 0.728, 0.1472, 0.7278, 0.147, 0.7211, 0.154, 0.728, 0.154, 0.7339, 0.1476, 0.7333, 0.1472, 0.7278, 0.154, 0.7339, 0.154, 0.75, 0.1479, 0.75, 0.1476, 0.7333, 0.1474, 0.7138, 0.147, 0.7211, 0.1411, 0.721, 0.1411, 0.7138, 0.147, 0.7211, 0.1472, 0.7278, 0.1417, 0.7274, 0.1411, 0.721, 0.1472, 0.7278, 0.1476, 0.7333, 0.1427, 0.7323, 0.1417, 0.7274, 0.1476, 0.7333, 0.1479, 0.75, 0.1433, 0.75, 0.1427, 0.7323, 0.1411, 0.7138, 0.1411, 0.721, 0.125, 0.721, 0.125, 0.7138, 0.1411, 0.721, 0.1417, 0.7274, 0.125, 0.7271, 0.125, 0.721, 0.1417, 0.7274, 0.1427, 0.7323, 0.125, 0.7317, 0.125, 0.7271, 0.1427, 0.7323, 0.1433, 0.75, 0.1403, 0.75, 0.125, 0.7317, 0.4112, 0.9638, 0.4112, 0.9708, 0.404, 0.9711, 0.4042, 0.9637, 0.4112, 0.9708, 0.4113, 0.9776, 0.404, 0.978, 0.404, 0.9711, 0.4113, 0.9776, 0.4112, 0.9839, 0.404, 0.9839, 0.404, 0.978, 0.4112, 0.9839, 0.4112, 1.0, 0.404, 1.0, 0.404, 0.9839, 0.4042, 0.9637, 0.404, 0.9711, 0.397, 0.9711, 0.3974, 0.9638, 0.404, 0.9711, 0.404, 0.978, 0.3972, 0.9778, 0.397, 0.9711, 0.404, 0.978, 0.404, 0.9839, 0.3976, 0.9833, 0.3972, 0.9778, 0.404, 0.9839, 0.404, 1.0, 0.3979, 1.0, 0.3976, 0.9833, 0.3974, 0.9638, 0.397, 0.9711, 0.3911, 0.971, 0.3911, 0.9638, 0.397, 0.9711, 0.3972, 0.9778, 0.3917, 0.9774, 0.3911, 0.971, 0.3972, 0.9778, 0.3976, 0.9833, 0.3927, 0.9823, 0.3917, 0.9774, 0.3976, 0.9833, 0.3979, 1.0, 0.3933, 1.0, 0.3927, 0.9823, 0.3911, 0.9638, 0.3911, 0.971, 0.375, 0.971, 0.375, 0.9638, 0.3911, 0.971, 0.3917, 0.9774, 0.375, 0.9771, 0.375, 0.971, 0.3917, 0.9774, 0.3927, 0.9823, 0.375, 0.9817, 0.375, 0.9771, 0.3927, 0.9823, 0.3933, 1.0, 0.3903, 1.0, 0.375, 0.9817, 0.4112, 0.03625, 0.4042, 0.03625, 0.4039, 0.02896, 0.4112, 0.02918, 0.4042, 0.03625, 0.3974, 0.03625, 0.397, 0.02895, 0.4039, 0.02896, 0.3974, 0.03625, 0.3911, 0.03625, 0.3911, 0.02901, 0.397, 0.02895, 0.3911, 0.03625, 0.375, 0.03625, 0.375, 0.02905, 0.3911, 0.02901, 0.4112, 0.02918, 0.4039, 0.02896, 0.4039, 0.02204, 0.4112, 0.02238, 0.4039, 0.02896, 0.397, 0.02895, 0.3972, 0.02222, 0.4039, 0.02204, 0.397, 0.02895, 0.3911, 0.02901, 0.3917, 0.02264, 0.3972, 0.02222, 0.3911, 0.02901, 0.375, 0.02905, 0.375, 0.02288, 0.3917, 0.02264, 0.4112, 0.02238, 0.4039, 0.02204, 0.404, 0.01605, 0.4112, 0.01611, 0.4039, 0.02204, 0.3972, 0.02222, 0.3976, 0.01674, 0.404, 0.01605, 0.3972, 0.02222, 0.3917, 0.02264, 0.3927, 0.01773, 0.3976, 0.01674, 0.3917, 0.02264, 0.375, 0.02288, 0.375, 0.01825, 0.3927, 0.01773, 0.4112, 0.01611, 0.404, 0.01605, 0.404, 0.0, 0.4112, 0.0, 0.404, 0.01605, 0.3976, 0.01674, 0.3979, 0.0, 0.404, 0.0, 0.3976, 0.01674, 0.3927, 0.01773, 0.3933, 0.0, 0.3979, 0.0, 0.3927, 0.01773, 0.375, 0.01825, 0.375, 0.01532, 0.3933, 0.0, 0.5888, 0.9637, 0.5958, 0.9638, 0.5961, 0.971, 0.5888, 0.9708, 0.5958, 0.9638, 0.6026, 0.9638, 0.603, 0.971, 0.5961, 0.971, 0.6026, 0.9638, 0.6089, 0.9638, 0.6089, 0.971, 0.603, 0.971, 0.6089, 0.9638, 0.625, 0.9638, 0.625, 0.971, 0.6089, 0.971, 0.5888, 0.9708, 0.5961, 0.971, 0.5961, 0.978, 0.5888, 0.9776, 0.5961, 0.971, 0.603, 0.971, 0.6028, 0.9778, 0.5961, 0.978, 0.603, 0.971, 0.6089, 0.971, 0.6083, 0.9774, 0.6028, 0.9778, 0.6089, 0.971, 0.625, 0.971, 0.625, 0.9771, 0.6083, 0.9774, 0.5888, 0.9776, 0.5961, 0.978, 0.596, 0.9839, 0.5888, 0.9839, 0.5961, 0.978, 0.6028, 0.9778, 0.6024, 0.9833, 0.596, 0.9839, 0.6028, 0.9778, 0.6083, 0.9774, 0.6073, 0.9823, 0.6024, 0.9833, 0.6083, 0.9774, 0.625, 0.9771, 0.625, 0.9817, 0.6073, 0.9823, 0.5888, 0.9839, 0.596, 0.9839, 0.596, 1.0, 0.5888, 1.0, 0.596, 0.9839, 0.6024, 0.9833, 0.6021, 1.0, 0.596, 1.0, 0.6024, 0.9833, 0.6073, 0.9823, 0.6067, 1.0, 0.6021, 1.0, 0.6073, 0.9823, 0.625, 0.9817, 0.625, 0.9847, 0.6067, 1.0, 0.8387, 0.7137, 0.8458, 0.7138, 0.8461, 0.721, 0.8388, 0.7208, 0.8458, 0.7138, 0.8526, 0.7138, 0.853, 0.721, 0.8461, 0.721, 0.8526, 0.7138, 0.8589, 0.7138, 0.8589, 0.721, 0.853, 0.721, 0.8589, 0.7138, 0.875, 0.7138, 0.875, 0.721, 0.8589, 0.721, 0.8388, 0.7208, 0.8461, 0.721, 0.8461, 0.728, 0.8388, 0.7276, 0.8461, 0.721, 0.853, 0.721, 0.8528, 0.7278, 0.8461, 0.728, 0.853, 0.721, 0.8589, 0.721, 0.8583, 0.7274, 0.8528, 0.7278, 0.8589, 0.721, 0.875, 0.721, 0.875, 0.7271, 0.8583, 0.7274, 0.8388, 0.7276, 0.8461, 0.728, 0.846, 0.7339, 0.8388, 0.7339, 0.8461, 0.728, 0.8528, 0.7278, 0.8524, 0.7333, 0.846, 0.7339, 0.8528, 0.7278, 0.8583, 0.7274, 0.8573, 0.7323, 0.8524, 0.7333, 0.8583, 0.7274, 0.875, 0.7271, 0.875, 0.7317, 0.8573, 0.7323, 0.8388, 0.7339, 0.846, 0.7339, 0.846, 0.75, 0.8388, 0.75, 0.846, 0.7339, 0.8524, 0.7333, 0.8521, 0.75, 0.846, 0.75, 0.8524, 0.7333, 0.8573, 0.7323, 0.8567, 0.75, 0.8521, 0.75, 0.8573, 0.7323, 0.875, 0.7317, 0.875, 0.7347, 0.8567, 0.75, 0.5888, 0.03625, 0.5887, 0.02918, 0.596, 0.02887, 0.5958, 0.03625, 0.5887, 0.02918, 0.5888, 0.02238, 0.596, 0.02201, 0.596, 0.02887, 0.5888, 0.02238, 0.5888, 0.01611, 0.596, 0.01609, 0.596, 0.02201, 0.5888, 0.01611, 0.5888, 0.0, 0.596, 0.0, 0.596, 0.01609, 0.5958, 0.03625, 0.596, 0.02887, 0.603, 0.02887, 0.6026, 0.03625, 0.596, 0.02887, 0.596, 0.02201, 0.6028, 0.02218, 0.603, 0.02887, 0.596, 0.02201, 0.596, 0.01609, 0.6024, 0.01675, 0.6028, 0.02218, 0.596, 0.01609, 0.596, 0.0, 0.6021, 0.0, 0.6024, 0.01675, 0.6026, 0.03625, 0.603, 0.02887, 0.6089, 0.02897, 0.6089, 0.03625, 0.603, 0.02887, 0.6028, 0.02218, 0.6083, 0.02262, 0.6089, 0.02897, 0.6028, 0.02218, 0.6024, 0.01675, 0.6073, 0.01773, 0.6083, 0.02262, 0.6024, 0.01675, 0.6021, 0.0, 0.6067, 0.0, 0.6073, 0.01773, 0.6089, 0.03625, 0.6089, 0.02897, 0.625, 0.02905, 0.625, 0.03625, 0.6089, 0.02897, 0.6083, 0.02262, 0.625, 0.02288, 0.625, 0.02905, 0.6083, 0.02262, 0.6073, 0.01773, 0.625, 0.01825, 0.625, 0.02288, 0.6073, 0.01773, 0.6067, 0.0, 0.6097, 0.0, 0.625, 0.01825, 0.1612, 0.5362, 0.1542, 0.5362, 0.1539, 0.529, 0.1612, 0.5292, 0.1542, 0.5362, 0.1474, 0.5362, 0.147, 0.529, 0.1539, 0.529, 0.1474, 0.5362, 0.1411, 0.5362, 0.1411, 0.529, 0.147, 0.529, 0.1411, 0.5362, 0.125, 0.5362, 0.125, 0.529, 0.1411, 0.529, 0.1612, 0.5292, 0.1539, 0.529, 0.1539, 0.522, 0.1612, 0.5224, 0.1539, 0.529, 0.147, 0.529, 0.1472, 0.5222, 0.1539, 0.522, 0.147, 0.529, 0.1411, 0.529, 0.1417, 0.5226, 0.1472, 0.5222, 0.1411, 0.529, 0.125, 0.529, 0.125, 0.5229, 0.1417, 0.5226, 0.1612, 0.5224, 0.1539, 0.522, 0.154, 0.5161, 0.1613, 0.5161, 0.1539, 0.522, 0.1472, 0.5222, 0.1476, 0.5167, 0.154, 0.5161, 0.1472, 0.5222, 0.1417, 0.5226, 0.1427, 0.5177, 0.1476, 0.5167, 0.1417, 0.5226, 0.125, 0.5229, 0.125, 0.5183, 0.1427, 0.5177, 0.1613, 0.5161, 0.154, 0.5161, 0.154, 0.5, 0.1612, 0.5, 0.154, 0.5161, 0.1476, 0.5167, 0.1479, 0.5, 0.154, 0.5, 0.1476, 0.5167, 0.1427, 0.5177, 0.1433, 0.5, 0.1479, 0.5, 0.1427, 0.5177, 0.125, 0.5183, 0.125, 0.5153, 0.1433, 0.5, 0.4112, 0.2138, 0.4112, 0.2208, 0.404, 0.2211, 0.4042, 0.2137, 0.4112, 0.2208, 0.4113, 0.2276, 0.404, 0.228, 0.404, 0.2211, 0.4113, 0.2276, 0.4112, 0.2339, 0.404, 0.2339, 0.404, 0.228, 0.4112, 0.2339, 0.4112, 0.25, 0.404, 0.25, 0.404, 0.2339, 0.4042, 0.2137, 0.404, 0.2211, 0.397, 0.2211, 0.3974, 0.2138, 0.404, 0.2211, 0.404, 0.228, 0.3972, 0.2278, 0.397, 0.2211, 0.404, 0.228, 0.404, 0.2339, 0.3976, 0.2333, 0.3972, 0.2278, 0.404, 0.2339, 0.404, 0.25, 0.3979, 0.25, 0.3976, 0.2333, 0.3974, 0.2138, 0.397, 0.2211, 0.3911, 0.221, 0.3911, 0.2138, 0.397, 0.2211, 0.3972, 0.2278, 0.3917, 0.2274, 0.3911, 0.221, 0.3972, 0.2278, 0.3976, 0.2333, 0.3927, 0.2323, 0.3917, 0.2274, 0.3976, 0.2333, 0.3979, 0.25, 0.3933, 0.25, 0.3927, 0.2323, 0.3911, 0.2138, 0.3911, 0.221, 0.375, 0.221, 0.375, 0.2138, 0.3911, 0.221, 0.3917, 0.2274, 0.375, 0.2271, 0.375, 0.221, 0.3917, 0.2274, 0.3927, 0.2323, 0.375, 0.2317, 0.375, 0.2271, 0.3927, 0.2323, 0.3933, 0.25, 0.3903, 0.25, 0.375, 0.2317, 0.4112, 0.2862, 0.4042, 0.2862, 0.4039, 0.279, 0.4112, 0.2792, 0.4042, 0.2862, 0.3974, 0.2862, 0.397, 0.279, 0.4039, 0.279, 0.3974, 0.2862, 0.3911, 0.2862, 0.3911, 0.279, 0.397, 0.279, 0.3911, 0.2862, 0.375, 0.2862, 0.375, 0.279, 0.3911, 0.279, 0.4112, 0.2792, 0.4039, 0.279, 0.4039, 0.272, 0.4112, 0.2724, 0.4039, 0.279, 0.397, 0.279, 0.3972, 0.2722, 0.4039, 0.272, 0.397, 0.279, 0.3911, 0.279, 0.3917, 0.2726, 0.3972, 0.2722, 0.3911, 0.279, 0.375, 0.279, 0.375, 0.2729, 0.3917, 0.2726, 0.4112, 0.2724, 0.4039, 0.272, 0.404, 0.2661, 0.4112, 0.2661, 0.4039, 0.272, 0.3972, 0.2722, 0.3976, 0.2667, 0.404, 0.2661, 0.3972, 0.2722, 0.3917, 0.2726, 0.3927, 0.2677, 0.3976, 0.2667, 0.3917, 0.2726, 0.375, 0.2729, 0.375, 0.2683, 0.3927, 0.2677, 0.4112, 0.2661, 0.404, 0.2661, 0.404, 0.25, 0.4112, 0.25, 0.404, 0.2661, 0.3976, 0.2667, 0.3979, 0.25, 0.404, 0.25, 0.3976, 0.2667, 0.3927, 0.2677, 0.3933, 0.25, 0.3979, 0.25, 0.3927, 0.2677, 0.375, 0.2683, 0.375, 0.2653, 0.3933, 0.25, 0.8388, 0.5362, 0.8387, 0.5292, 0.846, 0.5289, 0.8458, 0.5362, 0.8387, 0.5292, 0.8388, 0.5224, 0.846, 0.522, 0.846, 0.5289, 0.8388, 0.5224, 0.8388, 0.5161, 0.846, 0.5161, 0.846, 0.522, 0.8388, 0.5161, 0.8388, 0.5, 0.846, 0.5, 0.846, 0.5161, 0.8458, 0.5362, 0.846, 0.5289, 0.853, 0.5289, 0.8526, 0.5362, 0.846, 0.5289, 0.846, 0.522, 0.8528, 0.5222, 0.853, 0.5289, 0.846, 0.522, 0.846, 0.5161, 0.8524, 0.5167, 0.8528, 0.5222, 0.846, 0.5161, 0.846, 0.5, 0.8521, 0.5, 0.8524, 0.5167, 0.8526, 0.5362, 0.853, 0.5289, 0.8589, 0.529, 0.8589, 0.5362, 0.853, 0.5289, 0.8528, 0.5222, 0.8583, 0.5226, 0.8589, 0.529, 0.8528, 0.5222, 0.8524, 0.5167, 0.8573, 0.5177, 0.8583, 0.5226, 0.8524, 0.5167, 0.8521, 0.5, 0.8567, 0.5, 0.8573, 0.5177, 0.8589, 0.5362, 0.8589, 0.529, 0.875, 0.529, 0.875, 0.5362, 0.8589, 0.529, 0.8583, 0.5226, 0.875, 0.5229, 0.875, 0.529, 0.8583, 0.5226, 0.8573, 0.5177, 0.875, 0.5183, 0.875, 0.5229, 0.8573, 0.5177, 0.8567, 0.5, 0.8597, 0.5, 0.875, 0.5183, 0.5888, 0.2862, 0.5887, 0.2792, 0.596, 0.2789, 0.5958, 0.2862, 0.5887, 0.2792, 0.5888, 0.2724, 0.596, 0.272, 0.596, 0.2789, 0.5888, 0.2724, 0.5888, 0.2661, 0.596, 0.2661, 0.596, 0.272, 0.5888, 0.2661, 0.5888, 0.25, 0.596, 0.25, 0.596, 0.2661, 0.5958, 0.2862, 0.596, 0.2789, 0.603, 0.2789, 0.6026, 0.2862, 0.596, 0.2789, 0.596, 0.272, 0.6028, 0.2722, 0.603, 0.2789, 0.596, 0.272, 0.596, 0.2661, 0.6024, 0.2667, 0.6028, 0.2722, 0.596, 0.2661, 0.596, 0.25, 0.6021, 0.25, 0.6024, 0.2667, 0.6026, 0.2862, 0.603, 0.2789, 0.6089, 0.279, 0.6089, 0.2862, 0.603, 0.2789, 0.6028, 0.2722, 0.6083, 0.2726, 0.6089, 0.279, 0.6028, 0.2722, 0.6024, 0.2667, 0.6073, 0.2677, 0.6083, 0.2726, 0.6024, 0.2667, 0.6021, 0.25, 0.6067, 0.25, 0.6073, 0.2677, 0.6089, 0.2862, 0.6089, 0.279, 0.625, 0.279, 0.625, 0.2862, 0.6089, 0.279, 0.6083, 0.2726, 0.625, 0.2729, 0.625, 0.279, 0.6083, 0.2726, 0.6073, 0.2677, 0.625, 0.2683, 0.625, 0.2729, 0.6073, 0.2677, 0.6067, 0.25, 0.6097, 0.25, 0.625, 0.2683, 0.5888, 0.2137, 0.5958, 0.2138, 0.5961, 0.221, 0.5888, 0.2208, 0.5958, 0.2138, 0.6026, 0.2138, 0.603, 0.221, 0.5961, 0.221, 0.6026, 0.2138, 0.6089, 0.2138, 0.6089, 0.221, 0.603, 0.221, 0.6089, 0.2138, 0.625, 0.2138, 0.625, 0.221, 0.6089, 0.221, 0.5888, 0.2208, 0.5961, 0.221, 0.5961, 0.228, 0.5888, 0.2276, 0.5961, 0.221, 0.603, 0.221, 0.6028, 0.2278, 0.5961, 0.228, 0.603, 0.221, 0.6089, 0.221, 0.6083, 0.2274, 0.6028, 0.2278, 0.6089, 0.221, 0.625, 0.221, 0.625, 0.2271, 0.6083, 0.2274, 0.5888, 0.2276, 0.5961, 0.228, 0.596, 0.2339, 0.5888, 0.2339, 0.5961, 0.228, 0.6028, 0.2278, 0.6024, 0.2333, 0.596, 0.2339, 0.6028, 0.2278, 0.6083, 0.2274, 0.6073, 0.2323, 0.6024, 0.2333, 0.6083, 0.2274, 0.625, 0.2271, 0.625, 0.2317, 0.6073, 0.2323, 0.5888, 0.2339, 0.596, 0.2339, 0.596, 0.25, 0.5888, 0.25, 0.596, 0.2339, 0.6024, 0.2333, 0.6021, 0.25, 0.596, 0.25, 0.6024, 0.2333, 0.6073, 0.2323, 0.6067, 0.25, 0.6021, 0.25, 0.6073, 0.2323, 0.625, 0.2317, 0.625, 0.2347, 0.6067, 0.25, 0.3387, 0.7137, 0.3458, 0.7138, 0.3461, 0.721, 0.3388, 0.7208, 0.3458, 0.7138, 0.3526, 0.7138, 0.353, 0.721, 0.3461, 0.721, 0.3526, 0.7138, 0.3589, 0.7138, 0.3589, 0.721, 0.353, 0.721, 0.3589, 0.7138, 0.375, 0.7138, 0.375, 0.721, 0.3589, 0.721, 0.3388, 0.7208, 0.3461, 0.721, 0.3461, 0.728, 0.3388, 0.7276, 0.3461, 0.721, 0.353, 0.721, 0.3528, 0.7278, 0.3461, 0.728, 0.353, 0.721, 0.3589, 0.721, 0.3583, 0.7274, 0.3528, 0.7278, 0.3589, 0.721, 0.375, 0.721, 0.375, 0.7271, 0.3583, 0.7274, 0.3388, 0.7276, 0.3461, 0.728, 0.346, 0.7339, 0.3388, 0.7339, 0.3461, 0.728, 0.3528, 0.7278, 0.3524, 0.7333, 0.346, 0.7339, 0.3528, 0.7278, 0.3583, 0.7274, 0.3573, 0.7323, 0.3524, 0.7333, 0.3583, 0.7274, 0.375, 0.7271, 0.375, 0.7317, 0.3573, 0.7323, 0.3388, 0.7339, 0.346, 0.7339, 0.346, 0.75, 0.3388, 0.75, 0.346, 0.7339, 0.3524, 0.7333, 0.3521, 0.75, 0.346, 0.75, 0.3524, 0.7333, 0.3573, 0.7323, 0.3567, 0.75, 0.3521, 0.75, 0.3573, 0.7323, 0.375, 0.7317, 0.3801, 0.75, 0.3567, 0.75, 0.4112, 0.7138, 0.4112, 0.7208, 0.404, 0.7211, 0.4042, 0.7138, 0.4112, 0.7208, 0.4113, 0.7276, 0.404, 0.728, 0.404, 0.7211, 0.4113, 0.7276, 0.4112, 0.7339, 0.404, 0.7339, 0.404, 0.728, 0.4112, 0.7339, 0.4112, 0.75, 0.404, 0.75, 0.404, 0.7339, 0.4042, 0.7138, 0.404, 0.7211, 0.397, 0.7211, 0.3974, 0.7138, 0.404, 0.7211, 0.404, 0.728, 0.3972, 0.7278, 0.397, 0.7211, 0.404, 0.728, 0.404, 0.7339, 0.3976, 0.7333, 0.3972, 0.7278, 0.404, 0.7339, 0.404, 0.75, 0.3979, 0.75, 0.3976, 0.7333, 0.3974, 0.7138, 0.397, 0.7211, 0.3911, 0.721, 0.3911, 0.7138, 0.397, 0.7211, 0.3972, 0.7278, 0.3917, 0.7274, 0.3911, 0.721, 0.3972, 0.7278, 0.3976, 0.7333, 0.3927, 0.7323, 0.3917, 0.7274, 0.3976, 0.7333, 0.3979, 0.75, 0.3933, 0.75, 0.3927, 0.7323, 0.3911, 0.7138, 0.3911, 0.721, 0.375, 0.721, 0.375, 0.7138, 0.3911, 0.721, 0.3917, 0.7274, 0.375, 0.7271, 0.375, 0.721, 0.3917, 0.7274, 0.3927, 0.7323, 0.375, 0.7317, 0.375, 0.7271, 0.3927, 0.7323, 0.3933, 0.75, 0.3801, 0.75, 0.375, 0.7317, 0.4112, 0.7862, 0.4042, 0.7862, 0.4039, 0.779, 0.4112, 0.7792, 0.4042, 0.7862, 0.3974, 0.7862, 0.397, 0.779, 0.4039, 0.779, 0.3974, 0.7862, 0.3911, 0.7862, 0.3911, 0.779, 0.397, 0.779, 0.3911, 0.7862, 0.375, 0.7862, 0.375, 0.779, 0.3911, 0.779, 0.4112, 0.7792, 0.4039, 0.779, 0.4039, 0.772, 0.4112, 0.7724, 0.4039, 0.779, 0.397, 0.779, 0.3972, 0.7722, 0.4039, 0.772, 0.397, 0.779, 0.3911, 0.779, 0.3917, 0.7726, 0.3972, 0.7722, 0.3911, 0.779, 0.375, 0.779, 0.375, 0.7729, 0.3917, 0.7726, 0.4112, 0.7724, 0.4039, 0.772, 0.404, 0.7661, 0.4112, 0.7661, 0.4039, 0.772, 0.3972, 0.7722, 0.3976, 0.7667, 0.404, 0.7661, 0.3972, 0.7722, 0.3917, 0.7726, 0.3927, 0.7677, 0.3976, 0.7667, 0.3917, 0.7726, 0.375, 0.7729, 0.375, 0.7683, 0.3927, 0.7677, 0.4112, 0.7661, 0.404, 0.7661, 0.404, 0.75, 0.4112, 0.75, 0.404, 0.7661, 0.3976, 0.7667, 0.3979, 0.75, 0.404, 0.75, 0.3976, 0.7667, 0.3927, 0.7677, 0.3933, 0.75, 0.3979, 0.75, 0.3927, 0.7677, 0.375, 0.7683, 0.3801, 0.75, 0.3933, 0.75, 0.6612, 0.7138, 0.6612, 0.7208, 0.654, 0.7211, 0.6542, 0.7138, 0.6612, 0.7208, 0.6613, 0.7276, 0.654, 0.728, 0.654, 0.7211, 0.6613, 0.7276, 0.6612, 0.7339, 0.654, 0.7339, 0.654, 0.728, 0.6612, 0.7339, 0.6612, 0.75, 0.654, 0.75, 0.654, 0.7339, 0.6542, 0.7138, 0.654, 0.7211, 0.647, 0.7211, 0.6474, 0.7138, 0.654, 0.7211, 0.654, 0.728, 0.6472, 0.7278, 0.647, 0.7211, 0.654, 0.728, 0.654, 0.7339, 0.6476, 0.7333, 0.6472, 0.7278, 0.654, 0.7339, 0.654, 0.75, 0.6479, 0.75, 0.6476, 0.7333, 0.6474, 0.7138, 0.647, 0.7211, 0.6411, 0.721, 0.6411, 0.7138, 0.647, 0.7211, 0.6472, 0.7278, 0.6417, 0.7274, 0.6411, 0.721, 0.6472, 0.7278, 0.6476, 0.7333, 0.6427, 0.7323, 0.6417, 0.7274, 0.6476, 0.7333, 0.6479, 0.75, 0.6433, 0.75, 0.6427, 0.7323, 0.6411, 0.7138, 0.6411, 0.721, 0.625, 0.721, 0.625, 0.7138, 0.6411, 0.721, 0.6417, 0.7274, 0.625, 0.7271, 0.625, 0.721, 0.6417, 0.7274, 0.6427, 0.7323, 0.625, 0.7317, 0.625, 0.7271, 0.6427, 0.7323, 0.6433, 0.75, 0.625, 0.7449, 0.625, 0.7317, 0.5888, 0.7862, 0.5887, 0.7792, 0.596, 0.7789, 0.5958, 0.7863, 0.5887, 0.7792, 0.5888, 0.7724, 0.596, 0.772, 0.596, 0.7789, 0.5888, 0.7724, 0.5888, 0.7661, 0.596, 0.7661, 0.596, 0.772, 0.5888, 0.7661, 0.5888, 0.75, 0.596, 0.75, 0.596, 0.7661, 0.5958, 0.7863, 0.596, 0.7789, 0.603, 0.7789, 0.6026, 0.7863, 0.596, 0.7789, 0.596, 0.772, 0.6028, 0.7722, 0.603, 0.7789, 0.596, 0.772, 0.596, 0.7661, 0.6024, 0.7667, 0.6028, 0.7722, 0.596, 0.7661, 0.596, 0.75, 0.6021, 0.75, 0.6024, 0.7667, 0.6026, 0.7863, 0.603, 0.7789, 0.6089, 0.779, 0.6089, 0.7862, 0.603, 0.7789, 0.6028, 0.7722, 0.6083, 0.7726, 0.6089, 0.779, 0.6028, 0.7722, 0.6024, 0.7667, 0.6073, 0.7677, 0.6083, 0.7726, 0.6024, 0.7667, 0.6021, 0.75, 0.6067, 0.75, 0.6073, 0.7677, 0.6089, 0.7862, 0.6089, 0.779, 0.625, 0.779, 0.625, 0.7862, 0.6089, 0.779, 0.6083, 0.7726, 0.625, 0.7729, 0.625, 0.779, 0.6083, 0.7726, 0.6073, 0.7677, 0.625, 0.7683, 0.625, 0.7729, 0.6073, 0.7677, 0.6067, 0.75, 0.625, 0.7449, 0.625, 0.7683, 0.5888, 0.7137, 0.5958, 0.7138, 0.5961, 0.721, 0.5888, 0.7208, 0.5958, 0.7138, 0.6026, 0.7138, 0.603, 0.721, 0.5961, 0.721, 0.6026, 0.7138, 0.6089, 0.7138, 0.6089, 0.721, 0.603, 0.721, 0.6089, 0.7138, 0.625, 0.7138, 0.625, 0.721, 0.6089, 0.721, 0.5888, 0.7208, 0.5961, 0.721, 0.5961, 0.728, 0.5888, 0.7276, 0.5961, 0.721, 0.603, 0.721, 0.6028, 0.7278, 0.5961, 0.728, 0.603, 0.721, 0.6089, 0.721, 0.6083, 0.7274, 0.6028, 0.7278, 0.6089, 0.721, 0.625, 0.721, 0.625, 0.7271, 0.6083, 0.7274, 0.5888, 0.7276, 0.5961, 0.728, 0.596, 0.7339, 0.5888, 0.7339, 0.5961, 0.728, 0.6028, 0.7278, 0.6024, 0.7333, 0.596, 0.7339, 0.6028, 0.7278, 0.6083, 0.7274, 0.6073, 0.7323, 0.6024, 0.7333, 0.6083, 0.7274, 0.625, 0.7271, 0.625, 0.7317, 0.6073, 0.7323, 0.5888, 0.7339, 0.596, 0.7339, 0.596, 0.75, 0.5888, 0.75, 0.596, 0.7339, 0.6024, 0.7333, 0.6021, 0.75, 0.596, 0.75, 0.6024, 0.7333, 0.6073, 0.7323, 0.6067, 0.75, 0.6021, 0.75, 0.6073, 0.7323, 0.625, 0.7317, 0.625, 0.7449, 0.6067, 0.75, 0.3388, 0.5362, 0.3388, 0.5292, 0.346, 0.5289, 0.3458, 0.5362, 0.3388, 0.5292, 0.3388, 0.5224, 0.346, 0.522, 0.346, 0.5289, 0.3388, 0.5224, 0.3388, 0.5161, 0.346, 0.5161, 0.346, 0.522, 0.3388, 0.5161, 0.3388, 0.5, 0.346, 0.5, 0.346, 0.5161, 0.3458, 0.5362, 0.346, 0.5289, 0.353, 0.5289, 0.3526, 0.5362, 0.346, 0.5289, 0.346, 0.522, 0.3528, 0.5222, 0.353, 0.5289, 0.346, 0.522, 0.346, 0.5161, 0.3524, 0.5167, 0.3528, 0.5222, 0.346, 0.5161, 0.346, 0.5, 0.3521, 0.5, 0.3524, 0.5167, 0.3526, 0.5362, 0.353, 0.5289, 0.3589, 0.529, 0.3589, 0.5362, 0.353, 0.5289, 0.3528, 0.5222, 0.3583, 0.5226, 0.3589, 0.529, 0.3528, 0.5222, 0.3524, 0.5167, 0.3573, 0.5177, 0.3583, 0.5226, 0.3524, 0.5167, 0.3521, 0.5, 0.3567, 0.5, 0.3573, 0.5177, 0.3589, 0.5362, 0.3589, 0.529, 0.375, 0.529, 0.375, 0.5362, 0.3589, 0.529, 0.3583, 0.5226, 0.375, 0.5229, 0.375, 0.529, 0.3583, 0.5226, 0.3573, 0.5177, 0.375, 0.5183, 0.375, 0.5229, 0.3573, 0.5177, 0.3567, 0.5, 0.375, 0.5051, 0.375, 0.5183, 0.4112, 0.4638, 0.4112, 0.4708, 0.404, 0.4711, 0.4042, 0.4637, 0.4112, 0.4708, 0.4113, 0.4776, 0.404, 0.478, 0.404, 0.4711, 0.4113, 0.4776, 0.4112, 0.4839, 0.404, 0.4839, 0.404, 0.478, 0.4112, 0.4839, 0.4112, 0.5, 0.404, 0.5, 0.404, 0.4839, 0.4042, 0.4637, 0.404, 0.4711, 0.397, 0.4711, 0.3974, 0.4638, 0.404, 0.4711, 0.404, 0.478, 0.3972, 0.4778, 0.397, 0.4711, 0.404, 0.478, 0.404, 0.4839, 0.3976, 0.4833, 0.3972, 0.4778, 0.404, 0.4839, 0.404, 0.5, 0.3979, 0.5, 0.3976, 0.4833, 0.3974, 0.4638, 0.397, 0.4711, 0.3911, 0.471, 0.3911, 0.4638, 0.397, 0.4711, 0.3972, 0.4778, 0.3917, 0.4774, 0.3911, 0.471, 0.3972, 0.4778, 0.3976, 0.4833, 0.3927, 0.4823, 0.3917, 0.4774, 0.3976, 0.4833, 0.3979, 0.5, 0.3933, 0.5, 0.3927, 0.4823, 0.3911, 0.4638, 0.3911, 0.471, 0.375, 0.471, 0.375, 0.4638, 0.3911, 0.471, 0.3917, 0.4774, 0.375, 0.4771, 0.375, 0.471, 0.3917, 0.4774, 0.3927, 0.4823, 0.375, 0.4817, 0.375, 0.4771, 0.3927, 0.4823, 0.3933, 0.5, 0.375, 0.5051, 0.375, 0.4817, 0.4112, 0.5362, 0.4042, 0.5362, 0.4039, 0.529, 0.4112, 0.5292, 0.4042, 0.5362, 0.3974, 0.5362, 0.397, 0.529, 0.4039, 0.529, 0.3974, 0.5362, 0.3911, 0.5362, 0.3911, 0.529, 0.397, 0.529, 0.3911, 0.5362, 0.375, 0.5362, 0.375, 0.529, 0.3911, 0.529, 0.4112, 0.5292, 0.4039, 0.529, 0.4039, 0.522, 0.4112, 0.5224, 0.4039, 0.529, 0.397, 0.529, 0.3972, 0.5222, 0.4039, 0.522, 0.397, 0.529, 0.3911, 0.529, 0.3917, 0.5226, 0.3972, 0.5222, 0.3911, 0.529, 0.375, 0.529, 0.375, 0.5229, 0.3917, 0.5226, 0.4112, 0.5224, 0.4039, 0.522, 0.404, 0.5161, 0.4112, 0.5161, 0.4039, 0.522, 0.3972, 0.5222, 0.3976, 0.5167, 0.404, 0.5161, 0.3972, 0.5222, 0.3917, 0.5226, 0.3927, 0.5177, 0.3976, 0.5167, 0.3917, 0.5226, 0.375, 0.5229, 0.375, 0.5183, 0.3927, 0.5177, 0.4112, 0.5161, 0.404, 0.5161, 0.404, 0.5, 0.4112, 0.5, 0.404, 0.5161, 0.3976, 0.5167, 0.3979, 0.5, 0.404, 0.5, 0.3976, 0.5167, 0.3927, 0.5177, 0.3933, 0.5, 0.3979, 0.5, 0.3927, 0.5177, 0.375, 0.5183, 0.375, 0.5051, 0.3933, 0.5, 0.6612, 0.5362, 0.6542, 0.5362, 0.6539, 0.529, 0.6612, 0.5292, 0.6542, 0.5362, 0.6474, 0.5362, 0.647, 0.529, 0.6539, 0.529, 0.6474, 0.5362, 0.6411, 0.5362, 0.6411, 0.529, 0.647, 0.529, 0.6411, 0.5362, 0.625, 0.5362, 0.625, 0.529, 0.6411, 0.529, 0.6612, 0.5292, 0.6539, 0.529, 0.6539, 0.522, 0.6612, 0.5224, 0.6539, 0.529, 0.647, 0.529, 0.6472, 0.5222, 0.6539, 0.522, 0.647, 0.529, 0.6411, 0.529, 0.6417, 0.5226, 0.6472, 0.5222, 0.6411, 0.529, 0.625, 0.529, 0.625, 0.5229, 0.6417, 0.5226, 0.6612, 0.5224, 0.6539, 0.522, 0.654, 0.5161, 0.6612, 0.5161, 0.6539, 0.522, 0.6472, 0.5222, 0.6476, 0.5167, 0.654, 0.5161, 0.6472, 0.5222, 0.6417, 0.5226, 0.6427, 0.5177, 0.6476, 0.5167, 0.6417, 0.5226, 0.625, 0.5229, 0.625, 0.5183, 0.6427, 0.5177, 0.6612, 0.5161, 0.654, 0.5161, 0.654, 0.5, 0.6612, 0.5, 0.654, 0.5161, 0.6476, 0.5167, 0.6479, 0.5, 0.654, 0.5, 0.6476, 0.5167, 0.6427, 0.5177, 0.6433, 0.5, 0.6479, 0.5, 0.6427, 0.5177, 0.625, 0.5183, 0.6199, 0.5, 0.6433, 0.5, 0.5888, 0.5362, 0.5887, 0.5292, 0.596, 0.5289, 0.5958, 0.5362, 0.5887, 0.5292, 0.5888, 0.5224, 0.596, 0.522, 0.596, 0.5289, 0.5888, 0.5224, 0.5888, 0.5161, 0.596, 0.5161, 0.596, 0.522, 0.5888, 0.5161, 0.5888, 0.5, 0.596, 0.5, 0.596, 0.5161, 0.5958, 0.5362, 0.596, 0.5289, 0.603, 0.5289, 0.6026, 0.5362, 0.596, 0.5289, 0.596, 0.522, 0.6028, 0.5222, 0.603, 0.5289, 0.596, 0.522, 0.596, 0.5161, 0.6024, 0.5167, 0.6028, 0.5222, 0.596, 0.5161, 0.596, 0.5, 0.6021, 0.5, 0.6024, 0.5167, 0.6026, 0.5362, 0.603, 0.5289, 0.6089, 0.529, 0.6089, 0.5362, 0.603, 0.5289, 0.6028, 0.5222, 0.6083, 0.5226, 0.6089, 0.529, 0.6028, 0.5222, 0.6024, 0.5167, 0.6073, 0.5177, 0.6083, 0.5226, 0.6024, 0.5167, 0.6021, 0.5, 0.6067, 0.5, 0.6073, 0.5177, 0.6089, 0.5362, 0.6089, 0.529, 0.625, 0.529, 0.625, 0.5362, 0.6089, 0.529, 0.6083, 0.5226, 0.625, 0.5229, 0.625, 0.529, 0.6083, 0.5226, 0.6073, 0.5177, 0.625, 0.5183, 0.625, 0.5229, 0.6073, 0.5177, 0.6067, 0.5, 0.6199, 0.5, 0.625, 0.5183, 0.5888, 0.4637, 0.5958, 0.4638, 0.5961, 0.471, 0.5888, 0.4708, 0.5958, 0.4638, 0.6026, 0.4638, 0.603, 0.471, 0.5961, 0.471, 0.6026, 0.4638, 0.6089, 0.4638, 0.6089, 0.471, 0.603, 0.471, 0.6089, 0.4638, 0.625, 0.4638, 0.625, 0.471, 0.6089, 0.471, 0.5888, 0.4708, 0.5961, 0.471, 0.5961, 0.478, 0.5888, 0.4776, 0.5961, 0.471, 0.603, 0.471, 0.6028, 0.4778, 0.5961, 0.478, 0.603, 0.471, 0.6089, 0.471, 0.6083, 0.4774, 0.6028, 0.4778, 0.6089, 0.471, 0.625, 0.471, 0.625, 0.4771, 0.6083, 0.4774, 0.5888, 0.4776, 0.5961, 0.478, 0.596, 0.4839, 0.5888, 0.4839, 0.5961, 0.478, 0.6028, 0.4778, 0.6024, 0.4833, 0.596, 0.4839, 0.6028, 0.4778, 0.6083, 0.4774, 0.6073, 0.4823, 0.6024, 0.4833, 0.6083, 0.4774, 0.625, 0.4771, 0.625, 0.4817, 0.6073, 0.4823, 0.5888, 0.4839, 0.596, 0.4839, 0.596, 0.5, 0.5888, 0.5, 0.596, 0.4839, 0.6024, 0.4833, 0.6021, 0.5, 0.596, 0.5, 0.6024, 0.4833, 0.6073, 0.4823, 0.6067, 0.5, 0.6021, 0.5, 0.6073, 0.4823, 0.625, 0.4817, 0.6199, 0.5, 0.6067, 0.5, 0.1612, 0.5362, 0.1612, 0.7138, 0.1542, 0.7138, 0.1542, 0.5362, 0.1542, 0.5362, 0.1542, 0.7138, 0.1474, 0.7138, 0.1474, 0.5362, 0.1474, 0.5362, 0.1474, 0.7138, 0.1411, 0.7138, 0.1411, 0.5362, 0.1411, 0.5362, 0.1411, 0.7138, 0.125, 0.7138, 0.125, 0.5362, 0.375, 0.2138, 0.375, 0.03625, 0.3911, 0.03625, 0.3911, 0.2138, 0.3911, 0.2138, 0.3911, 0.03625, 0.3974, 0.03625, 0.3974, 0.2138, 0.3974, 0.2138, 0.3974, 0.03625, 0.4042, 0.03625, 0.4042, 0.2137, 0.4042, 0.2137, 0.4042, 0.03625, 0.4112, 0.03625, 0.4112, 0.2138, 0.4112, 0.9638, 0.5888, 0.9637, 0.5888, 0.9708, 0.4112, 0.9708, 0.4112, 0.9708, 0.5888, 0.9708, 0.5888, 0.9776, 0.4113, 0.9776, 0.4113, 0.9776, 0.5888, 0.9776, 0.5888, 0.9839, 0.4112, 0.9839, 0.4112, 0.9839, 0.5888, 0.9839, 0.5888, 1.0, 0.4112, 1.0, 0.4112, 0.0, 0.5888, 0.0, 0.5888, 0.01611, 0.4112, 0.01611, 0.4112, 0.01611, 0.5888, 0.01611, 0.5888, 0.02238, 0.4112, 0.02238, 0.4112, 0.02238, 0.5888, 0.02238, 0.5887, 0.02918, 0.4112, 0.02918, 0.4112, 0.02918, 0.5887, 0.02918, 0.5888, 0.03625, 0.4112, 0.03625, 0.8387, 0.7137, 0.8388, 0.5362, 0.8458, 0.5362, 0.8458, 0.7138, 0.8458, 0.7138, 0.8458, 0.5362, 0.8526, 0.5362, 0.8526, 0.7138, 0.8526, 0.7138, 0.8526, 0.5362, 0.8589, 0.5362, 0.8589, 0.7138, 0.8589, 0.7138, 0.8589, 0.5362, 0.875, 0.5362, 0.875, 0.7138, 0.625, 0.03625, 0.625, 0.2138, 0.6089, 0.2138, 0.6089, 0.03625, 0.6089, 0.03625, 0.6089, 0.2138, 0.6026, 0.2138, 0.6026, 0.03625, 0.6026, 0.03625, 0.6026, 0.2138, 0.5958, 0.2138, 0.5958, 0.03625, 0.5958, 0.03625, 0.5958, 0.2138, 0.5888, 0.2137, 0.5888, 0.03625, 0.5888, 0.2862, 0.4112, 0.2862, 0.4112, 0.2792, 0.5887, 0.2792, 0.5887, 0.2792, 0.4112, 0.2792, 0.4112, 0.2724, 0.5888, 0.2724, 0.5888, 0.2724, 0.4112, 0.2724, 0.4112, 0.2661, 0.5888, 0.2661, 0.5888, 0.2661, 0.4112, 0.2661, 0.4112, 0.25, 0.5888, 0.25, 0.5888, 0.25, 0.4112, 0.25, 0.4112, 0.2339, 0.5888, 0.2339, 0.5888, 0.2339, 0.4112, 0.2339, 0.4113, 0.2276, 0.5888, 0.2276, 0.5888, 0.2276, 0.4113, 0.2276, 0.4112, 0.2208, 0.5888, 0.2208, 0.5888, 0.2208, 0.4112, 0.2208, 0.4112, 0.2138, 0.5888, 0.2137, 0.1612, 0.5362, 0.1612, 0.5362, 0.1612, 0.5292, 0.1613, 0.5292, 0.1613, 0.5292, 0.1612, 0.5292, 0.1612, 0.5224, 0.1612, 0.5224, 0.1612, 0.5224, 0.1612, 0.5224, 0.1613, 0.5161, 0.1613, 0.5161, 0.1613, 0.5161, 0.1613, 0.5161, 0.1612, 0.5, 0.1612, 0.5, 0.375, 0.2862, 0.375, 0.2862, 0.3911, 0.2862, 0.3911, 0.2862, 0.3911, 0.2862, 0.3911, 0.2862, 0.3974, 0.2862, 0.3974, 0.2862, 0.3974, 0.2862, 0.3974, 0.2862, 0.4042, 0.2862, 0.4042, 0.2862, 0.4042, 0.2862, 0.4042, 0.2862, 0.4112, 0.2862, 0.4112, 0.2862, 0.7796, 0.5362, 0.6612, 0.5362, 0.6612, 0.5292, 0.7796, 0.5292, 0.7796, 0.5292, 0.6612, 0.5292, 0.6612, 0.5224, 0.7796, 0.5224, 0.7796, 0.5224, 0.6612, 0.5224, 0.6612, 0.5161, 0.7796, 0.5161, 0.7796, 0.5161, 0.6612, 0.5161, 0.6612, 0.5, 0.7796, 0.5, 0.625, 0.3454, 0.625, 0.4638, 0.6089, 0.4638, 0.6089, 0.3454, 0.6089, 0.3454, 0.6089, 0.4638, 0.6026, 0.4638, 0.6026, 0.3454, 0.6026, 0.3454, 0.6026, 0.4638, 0.5958, 0.4638, 0.5958, 0.3454, 0.5958, 0.3454, 0.5958, 0.4638, 0.5888, 0.4637, 0.5888, 0.3454, 0.5888, 0.5362, 0.4112, 0.5362, 0.4112, 0.5292, 0.5887, 0.5292, 0.5887, 0.5292, 0.4112, 0.5292, 0.4112, 0.5224, 0.5888, 0.5224, 0.5888, 0.5224, 0.4112, 0.5224, 0.4112, 0.5161, 0.5888, 0.5161, 0.5888, 0.5161, 0.4112, 0.5161, 0.4112, 0.5, 0.5888, 0.5, 0.5888, 0.5, 0.4112, 0.5, 0.4112, 0.4839, 0.5888, 0.4839, 0.5888, 0.4839, 0.4112, 0.4839, 0.4113, 0.4776, 0.5888, 0.4776, 0.5888, 0.4776, 0.4113, 0.4776, 0.4112, 0.4708, 0.5888, 0.4708, 0.5888, 0.4708, 0.4112, 0.4708, 0.4112, 0.4638, 0.5888, 0.4637, 0.3387, 0.7137, 0.3388, 0.5362, 0.3458, 0.5362, 0.3458, 0.7138, 0.3458, 0.7138, 0.3458, 0.5362, 0.3526, 0.5362, 0.3526, 0.7138, 0.3526, 0.7138, 0.3526, 0.5362, 0.3589, 0.5362, 0.3589, 0.7138, 0.3589, 0.7138, 0.3589, 0.5362, 0.375, 0.5362, 0.375, 0.7138, 0.375, 0.7138, 0.375, 0.5362, 0.3911, 0.5362, 0.3911, 0.7138, 0.3911, 0.7138, 0.3911, 0.5362, 0.3974, 0.5362, 0.3974, 0.7138, 0.3974, 0.7138, 0.3974, 0.5362, 0.4042, 0.5362, 0.4042, 0.7138, 0.4042, 0.7138, 0.4042, 0.5362, 0.4112, 0.5362, 0.4112, 0.7138, 0.6612, 0.5362, 0.6612, 0.7138, 0.6542, 0.7138, 0.6542, 0.5362, 0.6542, 0.5362, 0.6542, 0.7138, 0.6474, 0.7138, 0.6474, 0.5362, 0.6474, 0.5362, 0.6474, 0.7138, 0.6411, 0.7138, 0.6411, 0.5362, 0.6411, 0.5362, 0.6411, 0.7138, 0.625, 0.7138, 0.625, 0.5362, 0.625, 0.5362, 0.625, 0.7138, 0.6089, 0.7138, 0.6089, 0.5362, 0.6089, 0.5362, 0.6089, 0.7138, 0.6026, 0.7138, 0.6026, 0.5362, 0.6026, 0.5362, 0.6026, 0.7138, 0.5958, 0.7138, 0.5958, 0.5362, 0.5958, 0.5362, 0.5958, 0.7138, 0.5888, 0.7137, 0.5888, 0.5362, 0.5888, 0.7862, 0.4112, 0.7862, 0.4112, 0.7792, 0.5887, 0.7792, 0.5887, 0.7792, 0.4112, 0.7792, 0.4112, 0.7724, 0.5888, 0.7724, 0.5888, 0.7724, 0.4112, 0.7724, 0.4112, 0.7661, 0.5888, 0.7661, 0.5888, 0.7661, 0.4112, 0.7661, 0.4112, 0.75, 0.5888, 0.75, 0.5888, 0.75, 0.4112, 0.75, 0.4112, 0.7339, 0.5888, 0.7339, 0.5888, 0.7339, 0.4112, 0.7339, 0.4113, 0.7276, 0.5888, 0.7276, 0.5888, 0.7276, 0.4113, 0.7276, 0.4112, 0.7208, 0.5888, 0.7208, 0.5888, 0.7208, 0.4112, 0.7208, 0.4112, 0.7138, 0.5888, 0.7137, 0.2204, 0.7137, 0.3387, 0.7137, 0.3388, 0.7208, 0.2204, 0.7208, 0.2204, 0.7208, 0.3388, 0.7208, 0.3388, 0.7276, 0.2204, 0.7276, 0.2204, 0.7276, 0.3388, 0.7276, 0.3388, 0.7339, 0.2204, 0.7339, 0.2204, 0.7339, 0.3388, 0.7339, 0.3388, 0.75, 0.2204, 0.75, 0.375, 0.9046, 0.375, 0.7862, 0.3911, 0.7862, 0.3911, 0.9046, 0.3911, 0.9046, 0.3911, 0.7862, 0.3974, 0.7862, 0.3974, 0.9046, 0.3974, 0.9046, 0.3974, 0.7862, 0.4042, 0.7862, 0.4042, 0.9046, 0.4042, 0.9046, 0.4042, 0.7862, 0.4112, 0.7862, 0.4112, 0.9046, 0.8387, 0.7137, 0.8387, 0.7137, 0.8388, 0.7208, 0.8388, 0.7208, 0.8388, 0.7208, 0.8388, 0.7208, 0.8388, 0.7276, 0.8388, 0.7276, 0.8388, 0.7276, 0.8388, 0.7276, 0.8388, 0.7339, 0.8388, 0.7339, 0.8388, 0.7339, 0.8388, 0.7339, 0.8388, 0.75, 0.8388, 0.75, 0.625, 0.9638, 0.625, 0.9638, 0.6089, 0.9638, 0.6089, 0.9637, 0.6089, 0.9637, 0.6089, 0.9638, 0.6026, 0.9638, 0.6026, 0.9638, 0.6026, 0.9638, 0.6026, 0.9638, 0.5958, 0.9638, 0.5958, 0.9638, 0.5958, 0.9638, 0.5958, 0.9638, 0.5888, 0.9637, 0.5888, 0.9637, 0.2204, 0.5362, 0.3388, 0.5362, 0.3387, 0.7137, 0.2204, 0.7137, 0.1612, 0.5362, 0.1612, 0.5362, 0.1612, 0.7138, 0.1612, 0.7138, 0.191, 0.5362, 0.2204, 0.5362, 0.2204, 0.7137, 0.191, 0.7137, 0.5958, 0.7863, 0.5958, 0.9046, 0.5888, 0.9046, 0.5888, 0.7862, 0.5958, 0.934, 0.5958, 0.9638, 0.5888, 0.9637, 0.5888, 0.934, 0.6026, 0.7863, 0.6026, 0.9046, 0.5958, 0.9046, 0.5958, 0.7863, 0.6026, 0.934, 0.6026, 0.9638, 0.5958, 0.9638, 0.5958, 0.934, 0.6089, 0.7862, 0.6089, 0.9046, 0.6026, 0.9046, 0.6026, 0.7863, 0.6089, 0.934, 0.6089, 0.9637, 0.6026, 0.9638, 0.6026, 0.934, 0.625, 0.7862, 0.625, 0.9046, 0.6089, 0.9046, 0.6089, 0.7862, 0.625, 0.934, 0.625, 0.9638, 0.6089, 0.9637, 0.6089, 0.934, 0.6612, 0.7339, 0.7796, 0.7339, 0.7796, 0.75, 0.6612, 0.75, 0.809, 0.7339, 0.8388, 0.7339, 0.8388, 0.75, 0.809, 0.75, 0.6613, 0.7276, 0.7796, 0.7276, 0.7796, 0.7339, 0.6612, 0.7339, 0.809, 0.7276, 0.8388, 0.7276, 0.8388, 0.7339, 0.809, 0.7339, 0.6612, 0.7208, 0.7796, 0.7208, 0.7796, 0.7276, 0.6613, 0.7276, 0.809, 0.7208, 0.8388, 0.7208, 0.8388, 0.7276, 0.809, 0.7276, 0.6612, 0.7138, 0.7796, 0.7137, 0.7796, 0.7208, 0.6612, 0.7208, 0.809, 0.7137, 0.8387, 0.7137, 0.8388, 0.7208, 0.809, 0.7208, 0.4042, 0.9637, 0.4042, 0.9638, 0.4112, 0.9638, 0.4112, 0.9638, 0.4042, 0.934, 0.4042, 0.9046, 0.4112, 0.9046, 0.4112, 0.934, 0.3974, 0.9638, 0.3974, 0.9638, 0.4042, 0.9638, 0.4042, 0.9637, 0.3974, 0.934, 0.3974, 0.9046, 0.4042, 0.9046, 0.4042, 0.934, 0.3911, 0.9638, 0.3911, 0.9637, 0.3974, 0.9638, 0.3974, 0.9638, 0.3911, 0.934, 0.3911, 0.9046, 0.3974, 0.9046, 0.3974, 0.934, 0.375, 0.9638, 0.375, 0.9638, 0.3911, 0.9637, 0.3911, 0.9638, 0.375, 0.934, 0.375, 0.9046, 0.3911, 0.9046, 0.3911, 0.934, 0.1612, 0.7339, 0.1612, 0.7339, 0.1612, 0.75, 0.1612, 0.75, 0.191, 0.7339, 0.2204, 0.7339, 0.2204, 0.75, 0.191, 0.75, 0.1612, 0.7276, 0.1612, 0.7276, 0.1612, 0.7339, 0.1612, 0.7339, 0.191, 0.7276, 0.2204, 0.7276, 0.2204, 0.7339, 0.191, 0.7339, 0.1612, 0.7208, 0.1613, 0.7208, 0.1612, 0.7276, 0.1612, 0.7276, 0.191, 0.7208, 0.2204, 0.7208, 0.2204, 0.7276, 0.191, 0.7276, 0.1612, 0.7138, 0.1612, 0.7138, 0.1613, 0.7208, 0.1612, 0.7208, 0.191, 0.7137, 0.2204, 0.7137, 0.2204, 0.7208, 0.191, 0.7208, 0.5958, 0.2862, 0.5958, 0.2862, 0.5888, 0.2862, 0.5888, 0.2862, 0.5958, 0.316, 0.5958, 0.3454, 0.5888, 0.3454, 0.5888, 0.316, 0.6026, 0.2862, 0.6026, 0.2862, 0.5958, 0.2862, 0.5958, 0.2862, 0.6026, 0.316, 0.6026, 0.3454, 0.5958, 0.3454, 0.5958, 0.316, 0.6089, 0.2862, 0.6089, 0.2862, 0.6026, 0.2862, 0.6026, 0.2862, 0.6089, 0.316, 0.6089, 0.3454, 0.6026, 0.3454, 0.6026, 0.316, 0.625, 0.2862, 0.625, 0.2862, 0.6089, 0.2862, 0.6089, 0.2862, 0.625, 0.316, 0.625, 0.3454, 0.6089, 0.3454, 0.6089, 0.316, 0.8388, 0.5161, 0.8388, 0.5161, 0.8388, 0.5, 0.8388, 0.5, 0.809, 0.5161, 0.7796, 0.5161, 0.7796, 0.5, 0.809, 0.5, 0.8388, 0.5224, 0.8388, 0.5224, 0.8388, 0.5161, 0.8388, 0.5161, 0.809, 0.5224, 0.7796, 0.5224, 0.7796, 0.5161, 0.809, 0.5161, 0.8387, 0.5292, 0.8388, 0.5292, 0.8388, 0.5224, 0.8388, 0.5224, 0.809, 0.5292, 0.7796, 0.5292, 0.7796, 0.5224, 0.809, 0.5224, 0.8388, 0.5362, 0.8388, 0.5362, 0.8388, 0.5292, 0.8387, 0.5292, 0.809, 0.5362, 0.7796, 0.5362, 0.7796, 0.5292, 0.809, 0.5292, 0.4042, 0.4637, 0.4042, 0.3454, 0.4112, 0.3454, 0.4112, 0.4638, 0.4042, 0.316, 0.4042, 0.2862, 0.4112, 0.2862, 0.4112, 0.316, 0.3974, 0.4638, 0.3974, 0.3454, 0.4042, 0.3454, 0.4042, 0.4637, 0.3974, 0.316, 0.3974, 0.2862, 0.4042, 0.2862, 0.4042, 0.316, 0.3911, 0.4638, 0.3911, 0.3454, 0.3974, 0.3454, 0.3974, 0.4638, 0.3911, 0.316, 0.3911, 0.2862, 0.3974, 0.2862, 0.3974, 0.316, 0.375, 0.4638, 0.375, 0.3454, 0.3911, 0.3454, 0.3911, 0.4638, 0.375, 0.316, 0.375, 0.2862, 0.3911, 0.2862, 0.3911, 0.316, 0.3388, 0.5161, 0.2204, 0.5161, 0.2204, 0.5, 0.3388, 0.5, 0.191, 0.5161, 0.1613, 0.5161, 0.1612, 0.5, 0.191, 0.5, 0.3388, 0.5224, 0.2204, 0.5224, 0.2204, 0.5161, 0.3388, 0.5161, 0.191, 0.5224, 0.1612, 0.5224, 0.1613, 0.5161, 0.191, 0.5161, 0.3388, 0.5292, 0.2204, 0.5292, 0.2204, 0.5224, 0.3388, 0.5224, 0.191, 0.5292, 0.1613, 0.5292, 0.1612, 0.5224, 0.191, 0.5224, 0.3388, 0.5362, 0.2204, 0.5362, 0.2204, 0.5292, 0.3388, 0.5292, 0.191, 0.5362, 0.1612, 0.5362, 0.1613, 0.5292, 0.191, 0.5292, 0.4112, 0.2862, 0.5888, 0.2862, 0.5888, 0.2862, 0.4112, 0.2862, 0.4112, 0.316, 0.5888, 0.316, 0.5888, 0.3454, 0.4112, 0.3454, 0.6612, 0.5362, 0.7796, 0.5362, 0.7796, 0.7137, 0.6612, 0.7138, 0.809, 0.5362, 0.8388, 0.5362, 0.8387, 0.7137, 0.809, 0.7137, 0.4112, 0.7862, 0.5888, 0.7862, 0.5888, 0.9046, 0.4112, 0.9046, 0.4112, 0.934, 0.5888, 0.934, 0.5888, 0.9637, 0.4112, 0.9638, 0.4112, 0.9046, 0.5888, 0.9046, 0.5888, 0.934, 0.4112, 0.934, 0.7796, 0.5362, 0.809, 0.5362, 0.809, 0.7137, 0.7796, 0.7137, 0.4112, 0.2862, 0.5888, 0.2862, 0.5888, 0.316, 0.4112, 0.316, 0.2204, 0.5362, 0.191, 0.5362, 0.191, 0.5292, 0.2204, 0.5292, 0.2204, 0.5292, 0.191, 0.5292, 0.191, 0.5224, 0.2204, 0.5224, 0.2204, 0.5224, 0.191, 0.5224, 0.191, 0.5161, 0.2204, 0.5161, 0.2204, 0.5161, 0.191, 0.5161, 0.191, 0.5, 0.2204, 0.5, 0.375, 0.3454, 0.375, 0.316, 0.3911, 0.316, 0.3911, 0.3454, 0.3911, 0.3454, 0.3911, 0.316, 0.3974, 0.316, 0.3974, 0.3454, 0.3974, 0.3454, 0.3974, 0.316, 0.4042, 0.316, 0.4042, 0.3454, 0.4042, 0.3454, 0.4042, 0.316, 0.4112, 0.316, 0.4112, 0.3454, 0.8388, 0.5362, 0.809, 0.5362, 0.809, 0.5292, 0.8388, 0.5292, 0.8388, 0.5292, 0.809, 0.5292, 0.809, 0.5224, 0.8388, 0.5224, 0.8388, 0.5224, 0.809, 0.5224, 0.809, 0.5161, 0.8388, 0.5161, 0.8388, 0.5161, 0.809, 0.5161, 0.809, 0.5, 0.8388, 0.5, 0.625, 0.2862, 0.625, 0.316, 0.6089, 0.316, 0.6089, 0.2862, 0.6089, 0.2862, 0.6089, 0.316, 0.6026, 0.316, 0.6026, 0.2862, 0.6026, 0.2862, 0.6026, 0.316, 0.5958, 0.316, 0.5958, 0.2862, 0.5958, 0.2862, 0.5958, 0.316, 0.5888, 0.316, 0.5888, 0.2862, 0.1612, 0.7138, 0.191, 0.7137, 0.191, 0.7208, 0.1613, 0.7208, 0.1613, 0.7208, 0.191, 0.7208, 0.191, 0.7276, 0.1612, 0.7276, 0.1612, 0.7276, 0.191, 0.7276, 0.191, 0.7339, 0.1612, 0.7339, 0.1612, 0.7339, 0.191, 0.7339, 0.191, 0.75, 0.1612, 0.75, 0.375, 0.9638, 0.375, 0.934, 0.3911, 0.934, 0.3911, 0.9637, 0.3911, 0.9637, 0.3911, 0.934, 0.3974, 0.934, 0.3974, 0.9638, 0.3974, 0.9638, 0.3974, 0.934, 0.4042, 0.934, 0.4042, 0.9638, 0.4042, 0.9638, 0.4042, 0.934, 0.4112, 0.934, 0.4112, 0.9638, 0.7796, 0.7137, 0.809, 0.7137, 0.809, 0.7208, 0.7796, 0.7208, 0.7796, 0.7208, 0.809, 0.7208, 0.809, 0.7276, 0.7796, 0.7276, 0.7796, 0.7276, 0.809, 0.7276, 0.809, 0.7339, 0.7796, 0.7339, 0.7796, 0.7339, 0.809, 0.7339, 0.809, 0.75, 0.7796, 0.75, 0.625, 0.9046, 0.625, 0.934, 0.6089, 0.934, 0.6089, 0.9046, 0.6089, 0.9046, 0.6089, 0.934, 0.6026, 0.934, 0.6026, 0.9046, 0.6026, 0.9046, 0.6026, 0.934, 0.5958, 0.934, 0.5958, 0.9046, 0.5958, 0.9046, 0.5958, 0.934, 0.5888, 0.934, 0.5888, 0.9046, 0.1612, 0.5362, 0.191, 0.5362, 0.191, 0.7137, 0.1612, 0.7138])
me_cube_007.materials.append(mat_base)
me_cube_007.materials.append(mat_brown)
me_cube_007.update()

# ---- objects
ob_cube = bpy.data.objects.new('Cube', me_cube_007)

# ---- transforms, parenting, visibility, modifiers, constraints
ob_cube.location = (0.0, 0.0, 0.0)
ob_cube.scale = (0.121, 0.225, 0.005)

# ---- collection membership
col_collection.objects.link(ob_cube)

# ---- scene / render settings (as saved in the file)
scene.frame_start = 1; scene.frame_end = 250; scene.frame_set(1)
scene.render.engine = 'BLENDER_EEVEE_NEXT'
scene.cycles.sampling_pattern = 'TABULATED_SOBOL'
scene.view_settings.view_transform = 'Filmic'
bpy.context.view_layer.update()

# ---- added for rendering (the .blend has no active camera and no usable light): camera, sun
cam_auto = bpy.data.cameras.new('AutoCamera')
cam_auto.lens = 50.0
cam_auto.sensor_width = 36.0
cam_auto.clip_end = 1000.0
ob_auto_camera = bpy.data.objects.new('AutoCamera', cam_auto)
scene.collection.objects.link(ob_auto_camera)
ob_auto_camera.location = (0.472829, -0.567394, 0.378263)
ob_auto_camera.rotation_euler = (1.09748, -7.21219e-08, 0.694738)
scene.camera = ob_auto_camera
light_auto_sun = bpy.data.lights.new('AutoSun', 'SUN')
light_auto_sun.energy = 3.0
light_auto_sun.angle = 0.0523599
ob_auto_sun = bpy.data.objects.new('AutoSun', light_auto_sun)
scene.collection.objects.link(ob_auto_sun)
ob_auto_sun.rotation_euler = (0.872665, 0.174533, 0.523599)
bpy.context.view_layer.update()
